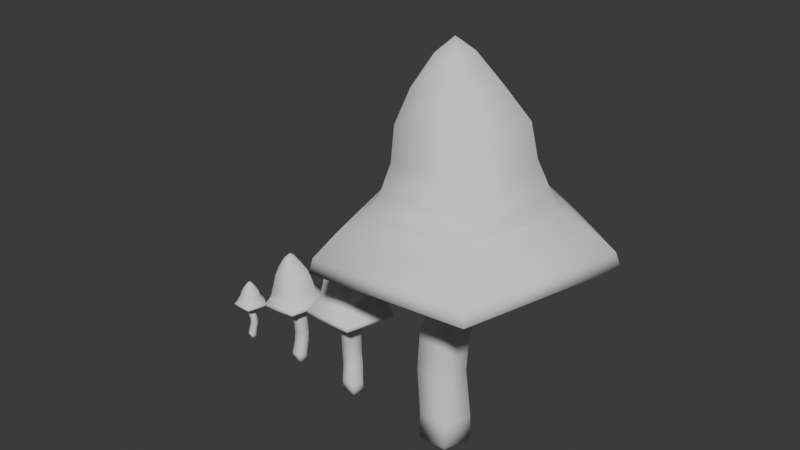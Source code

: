 # Source: cogumelo_arido.blend  (saved by Blender 4.1.23; exported with 4.5.12 LTS)
import bpy
from mathutils import Matrix  # noqa: F401  (used for matrix-valued properties, if any)

bpy.ops.wm.read_factory_settings(use_empty=True)
scene = bpy.context.scene
scene.name = 'Scene'

# ---- world
world_world = bpy.data.worlds.new('World'); scene.world = world_world
world_world.use_nodes = True; world_world.node_tree.nodes.clear()
_N = world_world.node_tree.nodes; _L = world_world.node_tree.links
n0 = _N.new('ShaderNodeOutputWorld'); n0.name = 'World Output'; n0.location = (300, 300)
n1 = _N.new('ShaderNodeBackground'); n1.name = 'Background'; n1.location = (10, 300)
n1.inputs[0].default_value = (0.05088, 0.05088, 0.05088, 1.0)
_L.new(n1.outputs[0], n0.inputs[0])
n0.is_active_output = True
world_world.color = (0.05088, 0.05088, 0.05088)
world_world.use_sun_shadow = False
world_world.sun_shadow_jitter_overblur = 0.0

# ---- meshes
me_cylinder = bpy.data.meshes.new('Cylinder')
me_cylinder.from_pydata([(0.03838, 0.925, -0.9581), (0.1142, 0.6565, 13.26), (0.03838, 0.925, 0.07534), (0.7372, 0.2029, 13.31), (0.9181, 0.2858, -0.9581), (0.4992, -0.5311, 13.29), (0.9181, 0.2858, 0.07534), (-0.2709, -0.5311, 13.24), (-0.5089, 0.2029, 13.22), (0.5821, -0.7483, -0.9581), (0.5821, -0.7483, 0.07534), (0.08533, -1.863e-08, 13.7), (-0.5053, -0.7483, -0.9581), (0.2102, 1.47, 12.29), (-0.5053, -0.7483, 0.07534), (1.605, 0.4543, 12.38), (1.072, -1.189, 12.34), (-0.8413, 0.2858, -0.9581), (-0.8413, 0.2858, 0.07534), (-0.652, -1.189, 12.23), (-0.1514, 0.8821, 1.883), (-1.185, 0.4543, 12.19), (0.6875, 0.2726, 1.883), (0.4482, 2.158, 11.26), (0.3671, -0.7136, 1.883), (2.496, 0.6667, 11.39), (-0.6699, -0.7136, 1.883), (1.714, -1.746, 11.34), (-0.9903, 0.2726, 1.883), (-0.8172, -1.746, 11.17), (-0.06294, 0.8821, 3.356), (-1.599, 0.6667, 11.12), (0.776, 0.2726, 3.356), (0.5432, 2.341, 10.06), (2.765, 0.7235, 10.21), (0.4555, -0.7136, 3.356), (-0.5814, -0.7136, 3.356), (1.916, -1.894, 10.15), (-0.9018, 0.2726, 3.356), (-0.83, -1.894, 9.97), (-1.679, 0.7235, 9.914), (0.3817, 0.8821, 4.699), (0.6106, 2.763, 9.052), (1.221, 0.2726, 4.699), (3.233, 0.8539, 9.227), (0.9002, -0.7136, 4.699), (2.231, -2.236, 9.16), (-0.1368, -0.7136, 4.699), (-0.4572, 0.2726, 4.747), (-1.01, -2.236, 8.944), (-2.012, 0.8539, 8.877), (0.6589, 0.8821, 5.758), (0.5045, 3.219, 8.336), (1.498, 0.2726, 5.758), (1.177, -0.7136, 5.758), (3.559, 0.9948, 8.539), (0.1404, -0.7136, 5.758), (2.393, -2.604, 8.462), (-0.18, 0.2726, 5.758), (-1.383, -2.604, 8.21), (0.783, 1.047, 7.217), (-2.55, 0.9948, 8.132), (1.778, 0.3241, 7.284), (0.5669, 4.105, 7.951), (1.397, -0.8469, 7.258), (4.26, 1.268, 8.198), (0.063, -0.9955, 7.168), (2.974, -3.321, 8.112), (-0.2105, 0.3235, 7.151), (-1.84, -3.321, 7.791), (0.5287, 0.8386, 10.34), (-3.328, 1.268, 7.691), (1.325, 0.2591, 10.39), (0.6889, 4.973, 7.243), (5.238, 1.537, 7.547), (1.021, -0.6784, 10.37), (0.03693, -0.6784, 10.3), (3.605, -4.023, 7.438), (-0.267, 0.2591, 10.28), (-2.228, -4.023, 7.049), (-4.03, 1.537, 6.929), (0.2264, 0.4919, 12.56), (0.6932, 0.152, 12.59), (0.1521, 0.6055, 12.85), (0.7315, 0.1836, 12.89), (0.5149, -0.398, 12.58), (-0.06211, -0.398, 12.54), (-0.2404, 0.152, 12.53), (0.5102, -0.4991, 12.87), (-0.206, -0.4991, 12.83), (-0.4273, 0.1836, 12.81), (0.2414, 1.362, 11.94), (1.539, 0.4174, 12.03), (1.043, -1.111, 11.99), (-0.5604, -1.111, 11.89), (-1.056, 0.4174, 11.85), (0.4628, 2.001, 10.98), (2.367, 0.615, 11.11), (1.64, -1.628, 11.06), (-0.7141, -1.628, 10.9), (-1.441, 0.615, 10.85), (0.5425, 2.172, 9.871), (2.609, 0.6678, 10.01), (1.82, -1.767, 9.956), (-0.7345, -1.767, 9.786), (-1.524, 0.6678, 9.733), (0.6106, 2.565, 8.93), (3.049, 0.789, 9.093), (2.118, -2.084, 9.031), (-0.8966, -2.084, 8.83), (-1.828, 0.789, 8.768), (0.5246, 2.989, 8.268), (3.366, 0.9201, 8.457), (2.281, -2.427, 8.385), (-1.231, -2.427, 8.15), (-2.316, 0.9201, 8.078), (0.5731, 3.812, 7.909), (4.008, 1.175, 8.138), (2.812, -3.093, 8.058), (-1.666, -3.093, 7.759), (-3.049, 1.175, 7.667), (0.6866, 4.62, 7.25), (4.917, 1.424, 7.533), (3.399, -3.747, 7.431), (-2.026, -3.747, 7.07), (-3.702, 1.424, 6.958), (0.723, 5.131, 6.747), (5.417, 1.586, 7.06), (3.732, -4.151, 6.948), (-2.286, -4.151, 6.546), (-4.146, 1.586, 6.422), (0.7206, 4.767, 6.754), (5.086, 1.47, 7.045), (3.519, -3.866, 6.941), (-2.078, -3.866, 6.568), (-3.808, 1.47, 6.452), (-0.2389, 0.1247, 12.96), (0.1443, 0.4038, 12.98), (0.1432, 0.4029, 12.98), (0.3793, -0.3257, 13.0), (0.3747, -0.3251, 13.01), (-0.09295, -0.3257, 12.97), (-0.08931, -0.3251, 12.98), (0.5275, 0.1248, 13.01), (-0.237, 0.1186, 12.96), (0.5235, 0.1188, 13.01)], [], [(0, 2, 6, 4), (4, 6, 10, 9), (9, 10, 14, 12), (14, 10, 24, 26), (12, 14, 18, 17), (17, 18, 2, 0), (17, 0, 4, 9, 12), (20, 28, 38, 30), (18, 14, 26, 28), (10, 6, 22, 24), (2, 18, 28, 20), (6, 2, 20, 22), (38, 36, 47, 48), (26, 24, 35, 36), (22, 20, 30, 32), (28, 26, 36, 38), (24, 22, 32, 35), (45, 35, 32, 43), (32, 30, 41, 43), (58, 56, 66, 68), (54, 56, 47, 45), (43, 41, 51, 53), (48, 47, 56, 58), (60, 68, 78, 70), (51, 58, 68, 60), (56, 54, 64, 66), (53, 51, 60, 62), (78, 76, 86, 87), (66, 64, 75, 76), (62, 60, 70, 72), (68, 66, 76, 78), (64, 62, 72, 75), (81, 87, 136, 138, 137), (75, 72, 82, 85), (70, 78, 87, 81), (76, 75, 85, 86), (72, 70, 81, 82), (139, 140, 142, 141, 86, 85), (82, 81, 137, 143), (136, 87, 86, 141, 144), (139, 85, 82, 143, 145), (64, 54, 53, 62), (38, 48, 41, 30), (58, 51, 41, 48), (36, 35, 45, 47), (54, 45, 43, 53), (1, 11, 3), (11, 5, 3), (11, 7, 5), (3, 5, 16, 15), (8, 7, 11), (8, 11, 1), (21, 13, 23, 31), (1, 3, 15, 13), (8, 1, 13, 21), (7, 8, 21, 19), (5, 7, 19, 16), (29, 31, 40, 39), (16, 19, 29, 27), (13, 15, 25, 23), (19, 21, 31, 29), (15, 16, 27, 25), (40, 33, 42, 50), (25, 27, 37, 34), (31, 23, 33, 40), (27, 29, 39, 37), (23, 25, 34, 33), (49, 50, 61, 59), (37, 39, 49, 46), (33, 34, 44, 42), (39, 40, 50, 49), (34, 37, 46, 44), (61, 52, 63, 71), (44, 46, 57, 55), (50, 42, 52, 61), (46, 49, 59, 57), (42, 44, 55, 52), (69, 71, 80, 79), (57, 59, 69, 67), (52, 55, 65, 63), (59, 61, 71, 69), (55, 57, 67, 65), (65, 67, 77, 74), (71, 63, 73, 80), (67, 69, 79, 77), (63, 65, 74, 73), (137, 138, 83, 84, 145, 143), (84, 88, 140, 139, 145), (88, 89, 142, 140), (84, 92, 93, 88), (142, 89, 90, 144, 141), (136, 144, 90, 83, 138), (95, 100, 96, 91), (83, 91, 92, 84), (90, 95, 91, 83), (89, 94, 95, 90), (88, 93, 94, 89), (99, 104, 105, 100), (93, 98, 99, 94), (91, 96, 97, 92), (94, 99, 100, 95), (92, 97, 98, 93), (105, 110, 106, 101), (97, 102, 103, 98), (100, 105, 101, 96), (98, 103, 104, 99), (96, 101, 102, 97), (109, 114, 115, 110), (103, 108, 109, 104), (101, 106, 107, 102), (104, 109, 110, 105), (102, 107, 108, 103), (115, 120, 116, 111), (107, 112, 113, 108), (110, 115, 111, 106), (108, 113, 114, 109), (106, 111, 112, 107), (119, 124, 125, 120), (113, 118, 119, 114), (111, 116, 117, 112), (114, 119, 120, 115), (112, 117, 118, 113), (117, 122, 123, 118), (120, 125, 121, 116), (118, 123, 124, 119), (116, 121, 122, 117), (125, 135, 131, 121), (79, 129, 128, 77), (121, 131, 132, 122), (124, 134, 135, 125), (77, 128, 127, 74), (129, 134, 133, 128), (128, 133, 132, 127), (127, 132, 131, 126), (126, 131, 135, 130), (130, 135, 134, 129), (122, 132, 133, 123), (80, 130, 129, 79), (74, 127, 126, 73), (123, 133, 134, 124), (73, 126, 130, 80)])
me_cylinder.polygons.foreach_set('use_smooth', [True] * 141)
_uv = me_cylinder.uv_layers.new(name='UVMap')
_uv.uv.foreach_set('vector', [1.0, 0.5, 1.0, 1.0, 0.8, 1.0, 0.8, 0.5, 0.8, 0.5, 0.8, 1.0, 0.6, 1.0, 0.6, 0.5, 0.6, 0.5, 0.6, 1.0, 0.4, 1.0, 0.4, 0.5, 0.4, 1.0, 0.6, 1.0, 0.6, 1.0, 0.4, 1.0, 0.4, 0.5, 0.4, 1.0, 0.2, 1.0, 0.2, 0.5, 0.2, 0.5, 0.2, 1.0, 2.98e-08, 1.0, 2.98e-08, 0.5, 0.5217, 0.3242, 0.75, 0.49, 0.9783, 0.3242, 0.8911, 0.05584, 0.6089, 0.05584, 2.98e-08, 1.0, 0.2, 1.0, 0.2, 1.0, 2.98e-08, 1.0, 0.2, 1.0, 0.4, 1.0, 0.4, 1.0, 0.2, 1.0, 0.6, 1.0, 0.8, 1.0, 0.8, 1.0, 0.6, 1.0, 2.98e-08, 1.0, 0.2, 1.0, 0.2, 1.0, 2.98e-08, 1.0, 0.8, 1.0, 1.0, 1.0, 1.0, 1.0, 0.8, 1.0, 0.2, 1.0, 0.4, 1.0, 0.4, 1.0, 0.2, 1.0, 0.4, 1.0, 0.6, 1.0, 0.6, 1.0, 0.4, 1.0, 0.8, 1.0, 1.0, 1.0, 1.0, 1.0, 0.8, 1.0, 0.2, 1.0, 0.4, 1.0, 0.4, 1.0, 0.2, 1.0, 0.6, 1.0, 0.8, 1.0, 0.8, 1.0, 0.6, 1.0, 0.6, 1.0, 0.6, 1.0, 0.8, 1.0, 0.8, 1.0, 0.8, 1.0, 1.0, 1.0, 1.0, 1.0, 0.8, 1.0, 0.2, 1.0, 0.4, 1.0, 0.4, 1.0, 0.2, 1.0, 0.6, 1.0, 0.4, 1.0, 0.4, 1.0, 0.6, 1.0, 0.8, 1.0, 1.0, 1.0, 1.0, 1.0, 0.8, 1.0, 0.2, 1.0, 0.4, 1.0, 0.4, 1.0, 0.2, 1.0, 2.98e-08, 1.0, 0.2, 1.0, 0.2, 1.0, 2.98e-08, 1.0, 2.98e-08, 1.0, 0.2, 1.0, 0.2, 1.0, 2.98e-08, 1.0, 0.4, 1.0, 0.6, 1.0, 0.6, 1.0, 0.4, 1.0, 0.8, 1.0, 1.0, 1.0, 1.0, 1.0, 0.8, 1.0, 0.2, 1.0, 0.4, 1.0, 0.4, 1.0, 0.2, 1.0, 0.4, 1.0, 0.6, 1.0, 0.6, 1.0, 0.4, 1.0, 0.8, 1.0, 1.0, 1.0, 1.0, 1.0, 0.8, 1.0, 0.2, 1.0, 0.4, 1.0, 0.4, 1.0, 0.2, 1.0, 0.6, 1.0, 0.8, 1.0, 0.8, 1.0, 0.6, 1.0, 2.98e-08, 1.0, 0.2, 1.0, 0.2, 1.0, 0.0004504, 1.0, 2.98e-08, 1.0, 0.6, 1.0, 0.8, 1.0, 0.8, 1.0, 0.6, 1.0, 2.98e-08, 1.0, 0.2, 1.0, 0.2, 1.0, 2.98e-08, 1.0, 0.4, 1.0, 0.6, 1.0, 0.6, 1.0, 0.4, 1.0, 0.8, 1.0, 1.0, 1.0, 1.0, 1.0, 0.8, 1.0, 0.6, 1.0, 0.5985, 1.0, 0.4017, 1.0, 0.4, 1.0, 0.4, 1.0, 0.6, 1.0, 0.8, 1.0, 1.0, 1.0, 1.0, 1.0, 0.8, 1.0, 0.2, 1.0, 0.2, 1.0, 0.4, 1.0, 0.4, 1.0, 0.2026, 1.0, 0.6, 1.0, 0.6, 1.0, 0.8, 1.0, 0.8, 1.0, 0.7975, 1.0, 0.6, 1.0, 0.6, 1.0, 0.8, 1.0, 0.8, 1.0, 0.2, 1.0, 0.2, 1.0, 1.0, 1.0, 1.0, 1.0, 0.2, 1.0, 2.98e-08, 1.0, 1.0, 1.0, 0.2, 1.0, 0.4, 1.0, 0.6, 1.0, 0.6, 1.0, 0.4, 1.0, 0.6, 1.0, 0.6, 1.0, 0.8, 1.0, 0.8, 1.0, 0.25, 0.49, 0.25, 0.25, 0.4783, 0.3242, 0.25, 0.25, 0.3911, 0.05584, 0.4783, 0.3242, 0.25, 0.25, 0.1089, 0.05584, 0.3911, 0.05584, 0.4783, 0.3242, 0.3911, 0.05584, 0.3911, 0.05584, 0.4783, 0.3242, 0.02175, 0.3242, 0.1089, 0.05584, 0.25, 0.25, 0.02175, 0.3242, 0.25, 0.25, 0.25, 0.49, 0.02175, 0.3242, 0.25, 0.49, 0.25, 0.49, 0.02175, 0.3242, 0.25, 0.49, 0.4783, 0.3242, 0.4783, 0.3242, 0.25, 0.49, 0.02175, 0.3242, 0.25, 0.49, 0.25, 0.49, 0.02175, 0.3242, 0.1089, 0.05584, 0.02175, 0.3242, 0.02175, 0.3242, 0.1089, 0.05584, 0.3911, 0.05584, 0.1089, 0.05584, 0.1089, 0.05584, 0.3911, 0.05584, 0.1089, 0.05584, 0.02175, 0.3242, 0.02175, 0.3242, 0.1089, 0.05584, 0.3911, 0.05584, 0.1089, 0.05584, 0.1089, 0.05584, 0.3911, 0.05584, 0.25, 0.49, 0.4783, 0.3242, 0.4783, 0.3242, 0.25, 0.49, 0.1089, 0.05584, 0.02175, 0.3242, 0.02175, 0.3242, 0.1089, 0.05584, 0.4783, 0.3242, 0.3911, 0.05584, 0.3911, 0.05584, 0.4783, 0.3242, 0.02175, 0.3242, 0.25, 0.49, 0.25, 0.49, 0.02175, 0.3242, 0.4783, 0.3242, 0.3911, 0.05584, 0.3911, 0.05584, 0.4783, 0.3242, 0.02175, 0.3242, 0.25, 0.49, 0.25, 0.49, 0.02175, 0.3242, 0.3911, 0.05584, 0.1089, 0.05584, 0.1089, 0.05584, 0.3911, 0.05584, 0.25, 0.49, 0.4783, 0.3242, 0.4783, 0.3242, 0.25, 0.49, 0.1089, 0.05584, 0.02175, 0.3242, 0.02175, 0.3242, 0.1089, 0.05584, 0.3911, 0.05584, 0.1089, 0.05584, 0.1089, 0.05584, 0.3911, 0.05584, 0.25, 0.49, 0.4783, 0.3242, 0.4783, 0.3242, 0.25, 0.49, 0.1089, 0.05584, 0.02175, 0.3242, 0.02175, 0.3242, 0.1089, 0.05584, 0.4783, 0.3242, 0.3911, 0.05584, 0.3911, 0.05584, 0.4783, 0.3242, 0.02175, 0.3242, 0.25, 0.49, 0.25, 0.49, 0.02175, 0.3242, 0.4783, 0.3242, 0.3911, 0.05584, 0.3911, 0.05584, 0.4783, 0.3242, 0.02175, 0.3242, 0.25, 0.49, 0.25, 0.49, 0.02175, 0.3242, 0.3911, 0.05584, 0.1089, 0.05584, 0.1089, 0.05584, 0.3911, 0.05584, 0.25, 0.49, 0.4783, 0.3242, 0.4783, 0.3242, 0.25, 0.49, 0.1089, 0.05584, 0.02175, 0.3242, 0.02175, 0.3242, 0.1089, 0.05584, 0.3911, 0.05584, 0.1089, 0.05584, 0.1089, 0.05584, 0.3911, 0.05584, 0.25, 0.49, 0.4783, 0.3242, 0.4783, 0.3242, 0.25, 0.49, 0.1089, 0.05584, 0.02175, 0.3242, 0.02175, 0.3242, 0.1089, 0.05584, 0.4783, 0.3242, 0.3911, 0.05584, 0.3911, 0.05584, 0.4783, 0.3242, 0.4783, 0.3242, 0.3911, 0.05584, 0.3911, 0.05584, 0.4783, 0.3242, 0.02175, 0.3242, 0.25, 0.49, 0.25, 0.49, 0.02175, 0.3242, 0.3911, 0.05584, 0.1089, 0.05584, 0.1089, 0.05584, 0.3911, 0.05584, 0.25, 0.49, 0.4783, 0.3242, 0.4783, 0.3242, 0.25, 0.49, 0.2504, 0.4107, 0.25, 0.4104, 0.25, 0.49, 0.4783, 0.3242, 0.3999, 0.2987, 0.4014, 0.3011, 0.4783, 0.3242, 0.3911, 0.05584, 0.3414, 0.1242, 0.3431, 0.124, 0.3999, 0.2987, 0.3911, 0.05584, 0.1089, 0.05584, 0.1586, 0.1242, 0.3414, 0.1242, 0.4783, 0.3242, 0.4783, 0.3242, 0.3911, 0.05584, 0.3911, 0.05584, 0.1586, 0.1242, 0.1089, 0.05584, 0.02175, 0.3242, 0.1004, 0.2986, 0.1571, 0.124, 0.09947, 0.301, 0.1004, 0.2986, 0.02175, 0.3242, 0.25, 0.49, 0.25, 0.4104, 0.02175, 0.3242, 0.02175, 0.3242, 0.25, 0.49, 0.25, 0.49, 0.25, 0.49, 0.25, 0.49, 0.4783, 0.3242, 0.4783, 0.3242, 0.02175, 0.3242, 0.02175, 0.3242, 0.25, 0.49, 0.25, 0.49, 0.1089, 0.05584, 0.1089, 0.05584, 0.02175, 0.3242, 0.02175, 0.3242, 0.3911, 0.05584, 0.3911, 0.05584, 0.1089, 0.05584, 0.1089, 0.05584, 0.1089, 0.05584, 0.1089, 0.05584, 0.02175, 0.3242, 0.02175, 0.3242, 0.3911, 0.05584, 0.3911, 0.05584, 0.1089, 0.05584, 0.1089, 0.05584, 0.25, 0.49, 0.25, 0.49, 0.4783, 0.3242, 0.4783, 0.3242, 0.1089, 0.05584, 0.1089, 0.05584, 0.02175, 0.3242, 0.02175, 0.3242, 0.4783, 0.3242, 0.4783, 0.3242, 0.3911, 0.05584, 0.3911, 0.05584, 0.02175, 0.3242, 0.02175, 0.3242, 0.25, 0.49, 0.25, 0.49, 0.4783, 0.3242, 0.4783, 0.3242, 0.3911, 0.05584, 0.3911, 0.05584, 0.02175, 0.3242, 0.02175, 0.3242, 0.25, 0.49, 0.25, 0.49, 0.3911, 0.05584, 0.3911, 0.05584, 0.1089, 0.05584, 0.1089, 0.05584, 0.25, 0.49, 0.25, 0.49, 0.4783, 0.3242, 0.4783, 0.3242, 0.1089, 0.05584, 0.1089, 0.05584, 0.02175, 0.3242, 0.02175, 0.3242, 0.3911, 0.05584, 0.3911, 0.05584, 0.1089, 0.05584, 0.1089, 0.05584, 0.25, 0.49, 0.25, 0.49, 0.4783, 0.3242, 0.4783, 0.3242, 0.1089, 0.05584, 0.1089, 0.05584, 0.02175, 0.3242, 0.02175, 0.3242, 0.4783, 0.3242, 0.4783, 0.3242, 0.3911, 0.05584, 0.3911, 0.05584, 0.02175, 0.3242, 0.02175, 0.3242, 0.25, 0.49, 0.25, 0.49, 0.4783, 0.3242, 0.4783, 0.3242, 0.3911, 0.05584, 0.3911, 0.05584, 0.02175, 0.3242, 0.02175, 0.3242, 0.25, 0.49, 0.25, 0.49, 0.3911, 0.05584, 0.3911, 0.05584, 0.1089, 0.05584, 0.1089, 0.05584, 0.25, 0.49, 0.25, 0.49, 0.4783, 0.3242, 0.4783, 0.3242, 0.1089, 0.05584, 0.1089, 0.05584, 0.02175, 0.3242, 0.02175, 0.3242, 0.3911, 0.05584, 0.3911, 0.05584, 0.1089, 0.05584, 0.1089, 0.05584, 0.25, 0.49, 0.25, 0.49, 0.4783, 0.3242, 0.4783, 0.3242, 0.1089, 0.05584, 0.1089, 0.05584, 0.02175, 0.3242, 0.02175, 0.3242, 0.4783, 0.3242, 0.4783, 0.3242, 0.3911, 0.05584, 0.3911, 0.05584, 0.4783, 0.3242, 0.4783, 0.3242, 0.3911, 0.05584, 0.3911, 0.05584, 0.02175, 0.3242, 0.02175, 0.3242, 0.25, 0.49, 0.25, 0.49, 0.3911, 0.05584, 0.3911, 0.05584, 0.1089, 0.05584, 0.1089, 0.05584, 0.25, 0.49, 0.25, 0.49, 0.4783, 0.3242, 0.4783, 0.3242, 0.02175, 0.3242, 0.02175, 0.3242, 0.25, 0.49, 0.25, 0.49, 0.1089, 0.05584, 0.1089, 0.05584, 0.3911, 0.05584, 0.3911, 0.05584, 0.25, 0.49, 0.25, 0.49, 0.4783, 0.3242, 0.4783, 0.3242, 0.1089, 0.05584, 0.1089, 0.05584, 0.02175, 0.3242, 0.02175, 0.3242, 0.3911, 0.05584, 0.3911, 0.05584, 0.4783, 0.3242, 0.4783, 0.3242, 0.6089, 0.05584, 0.6089, 0.05584, 0.8911, 0.05584, 0.8911, 0.05584, 0.8911, 0.05584, 0.8911, 0.05584, 0.9783, 0.3242, 0.9783, 0.3242, 0.9783, 0.3242, 0.9783, 0.3242, 0.75, 0.49, 0.75, 0.49, 0.75, 0.49, 0.75, 0.49, 0.5217, 0.3242, 0.5217, 0.3242, 0.5217, 0.3242, 0.5217, 0.3242, 0.1089, 0.05584, 0.6089, 0.05584, 0.4783, 0.3242, 0.4783, 0.3242, 0.3911, 0.05584, 0.3911, 0.05584, 0.02175, 0.3242, 0.02175, 0.3242, 0.1089, 0.05584, 0.1089, 0.05584, 0.4783, 0.3242, 0.4783, 0.3242, 0.25, 0.49, 0.25, 0.49, 0.3911, 0.05584, 0.3911, 0.05584, 0.1089, 0.05584, 0.1089, 0.05584, 0.25, 0.49, 0.25, 0.49, 0.02175, 0.3242, 0.02175, 0.3242])
me_cylinder.update()
me_cylinder_001 = bpy.data.meshes.new('Cylinder.001')
me_cylinder_001.from_pydata([(-0.0246, 0.206, -0.8323), (0.03585, 0.1021, 1.681), (0.05003, 0.1752, -0.655), (0.146, 0.02205, 1.681), (0.1307, 0.09324, -0.8323), (0.104, -0.1075, 1.681), (0.1307, 0.0624, -0.655), (-0.03226, -0.1075, 1.681), (-0.07436, 0.02205, 1.681), (0.07136, -0.08928, -0.8323), (0.07136, -0.1201, -0.655), (0.03585, -0.01376, 1.757), (-0.1206, -0.08928, -0.8323), (0.04126, 0.2457, 1.507), (-0.1206, -0.1201, -0.655), (0.288, 0.06642, 1.507), (0.1938, -0.2237, 1.507), (-0.1799, 0.09324, -0.8323), (-0.1799, 0.0624, -0.655), (-0.1112, -0.2237, 1.507), (0.001977, 0.2345, -0.3641), (-0.2055, 0.06642, 1.507), (0.15, 0.1269, -0.3641), (0.07107, 0.367, 1.323), (0.09348, -0.04716, -0.3641), (0.4332, 0.1039, 1.323), (-0.08953, -0.04716, -0.3641), (0.2949, -0.3218, 1.323), (-0.1461, 0.1269, -0.3641), (-0.1528, -0.3218, 1.323), (-0.02286, 0.2396, -0.1609), (-0.2911, 0.1039, 1.323), (0.2212, 0.132, -0.1076), (0.07378, 0.3995, 1.202), (0.4668, 0.1139, 1.202), (0.1646, -0.04202, -0.1076), (-0.01842, -0.04202, -0.1076), (0.3167, -0.3481, 1.202), (-0.07497, 0.132, -0.1076), (-0.1691, -0.3481, 1.202), (-0.3192, 0.1139, 1.202), (0.02192, 0.1882, 0.1373), (0.06014, 0.4282, 1.147), (0.2339, 0.08062, 0.1373), (0.4805, 0.1228, 1.147), (0.1774, -0.09344, 0.1373), (0.32, -0.3714, 1.147), (-0.005625, -0.09344, 0.1373), (-0.06218, 0.08062, 0.1457), (-0.1997, -0.3714, 1.147), (-0.3603, 0.1228, 1.147), (0.06001, 0.1625, 0.3471), (0.06107, 0.4979, 1.023), (0.1654, 0.05492, 0.3471), (0.1089, -0.1191, 0.3471), (0.5478, 0.1443, 1.023), (-0.07414, -0.1191, 0.3471), (0.3619, -0.4278, 1.023), (-0.1307, 0.05492, 0.3471), (-0.2397, -0.4278, 1.023), (0.08259, 0.171, 0.6078), (-0.4256, 0.1443, 1.023), (0.1734, 0.04344, 0.6078), (0.06617, 0.5471, 0.966), (0.1059, -0.1632, 0.6078), (0.572, 0.1595, 0.966), (-0.1301, -0.1895, 0.6077), (0.3959, -0.4677, 0.966), (-0.1784, 0.04334, 0.6078), (-0.2635, -0.4677, 0.966), (0.07447, 0.1342, 1.16), (-0.4673, 0.1595, 0.966), (0.2152, 0.03198, 1.16), (0.07696, 0.6548, 0.8598), (0.6899, 0.1928, 0.8598), (0.1615, -0.1335, 1.16), (-0.01253, -0.1335, 1.16), (0.47, -0.5548, 0.8598), (-0.06629, 0.03198, 1.16), (-0.3161, -0.5548, 0.8598), (-0.559, 0.1928, 0.8598), (0.04737, 0.07306, 1.556), (0.1299, 0.01307, 1.556), (0.03767, 0.0931, 1.607), (0.1402, 0.01864, 1.607), (0.0984, -0.084, 1.556), (-0.00366, -0.084, 1.556), (-0.0352, 0.01307, 1.556), (0.101, -0.1018, 1.607), (-0.02568, -0.1018, 1.607), (-0.06482, 0.01864, 1.607), (0.04271, 0.2267, 1.446), (0.2722, 0.05991, 1.446), (0.1845, -0.2099, 1.446), (-0.09913, -0.2099, 1.446), (-0.1868, 0.05991, 1.446), (0.07042, 0.3395, 1.275), (0.4072, 0.09478, 1.275), (0.2786, -0.3012, 1.275), (-0.1377, -0.3012, 1.275), (-0.2664, 0.09478, 1.275), (0.07143, 0.3697, 1.168), (0.4369, 0.1041, 1.168), (0.2973, -0.3256, 1.168), (-0.1545, -0.3256, 1.168), (-0.2941, 0.1041, 1.168), (0.05885, 0.3965, 1.128), (0.4498, 0.1124, 1.128), (0.3005, -0.3472, 1.128), (-0.1828, -0.3472, 1.128), (-0.3321, 0.1124, 1.128), (0.06354, 0.4613, 1.012), (0.5162, 0.1325, 1.012), (0.3433, -0.3997, 1.012), (-0.2162, -0.3997, 1.012), (-0.3891, 0.1325, 1.012), (0.06664, 0.5071, 0.9601), (0.5371, 0.1467, 0.9601), (0.3733, -0.4366, 0.9601), (-0.24, -0.4366, 0.9601), (-0.4295, 0.1467, 0.9601), (0.07673, 0.6073, 0.8607), (0.6468, 0.1776, 0.8607), (0.4422, -0.5176, 0.8607), (-0.2888, -0.5176, 0.8607), (-0.5147, 0.1776, 0.8607), (0.0771, 0.6761, 0.7929), (0.7096, 0.1994, 0.7929), (0.4826, -0.572, 0.7929), (-0.3284, -0.572, 0.7929), (-0.5791, 0.1994, 0.7929), (0.07685, 0.6271, 0.7939), (0.6651, 0.1837, 0.7939), (0.454, -0.5337, 0.7939), (-0.3003, -0.5337, 0.7939), (-0.5334, 0.1837, 0.7939), (-0.02992, 0.008252, 1.631), (0.03784, 0.05751, 1.631), (0.03767, 0.05736, 1.631), (0.07949, -0.07125, 1.632), (0.0787, -0.07114, 1.632), (-0.004052, -0.07123, 1.632), (-0.003371, -0.07114, 1.632), (0.1056, 0.008264, 1.631), (-0.02953, 0.007172, 1.632), (0.105, 0.007211, 1.632)], [], [(0, 2, 6, 4), (4, 6, 10, 9), (9, 10, 14, 12), (14, 10, 24, 26), (12, 14, 18, 17), (17, 18, 2, 0), (17, 0, 4, 9, 12), (20, 28, 38, 30), (18, 14, 26, 28), (10, 6, 22, 24), (2, 18, 28, 20), (6, 2, 20, 22), (38, 36, 47, 48), (26, 24, 35, 36), (22, 20, 30, 32), (28, 26, 36, 38), (24, 22, 32, 35), (45, 35, 32, 43), (32, 30, 41, 43), (58, 56, 66, 68), (54, 56, 47, 45), (43, 41, 51, 53), (48, 47, 56, 58), (60, 68, 78, 70), (51, 58, 68, 60), (56, 54, 64, 66), (53, 51, 60, 62), (78, 76, 86, 87), (66, 64, 75, 76), (62, 60, 70, 72), (68, 66, 76, 78), (64, 62, 72, 75), (81, 87, 136, 138, 137), (75, 72, 82, 85), (70, 78, 87, 81), (76, 75, 85, 86), (72, 70, 81, 82), (139, 140, 142, 141, 86, 85), (82, 81, 137, 143), (136, 87, 86, 141, 144), (139, 85, 82, 143, 145), (64, 54, 53, 62), (38, 48, 41, 30), (58, 51, 41, 48), (36, 35, 45, 47), (54, 45, 43, 53), (1, 11, 3), (11, 5, 3), (11, 7, 5), (3, 5, 16, 15), (8, 7, 11), (8, 11, 1), (21, 13, 23, 31), (1, 3, 15, 13), (8, 1, 13, 21), (7, 8, 21, 19), (5, 7, 19, 16), (29, 31, 40, 39), (16, 19, 29, 27), (13, 15, 25, 23), (19, 21, 31, 29), (15, 16, 27, 25), (40, 33, 42, 50), (25, 27, 37, 34), (31, 23, 33, 40), (27, 29, 39, 37), (23, 25, 34, 33), (49, 50, 61, 59), (37, 39, 49, 46), (33, 34, 44, 42), (39, 40, 50, 49), (34, 37, 46, 44), (61, 52, 63, 71), (44, 46, 57, 55), (50, 42, 52, 61), (46, 49, 59, 57), (42, 44, 55, 52), (69, 71, 80, 79), (57, 59, 69, 67), (52, 55, 65, 63), (59, 61, 71, 69), (55, 57, 67, 65), (65, 67, 77, 74), (71, 63, 73, 80), (67, 69, 79, 77), (63, 65, 74, 73), (137, 138, 83, 84, 145, 143), (84, 88, 140, 139, 145), (88, 89, 142, 140), (84, 92, 93, 88), (142, 89, 90, 144, 141), (136, 144, 90, 83, 138), (95, 100, 96, 91), (83, 91, 92, 84), (90, 95, 91, 83), (89, 94, 95, 90), (88, 93, 94, 89), (99, 104, 105, 100), (93, 98, 99, 94), (91, 96, 97, 92), (94, 99, 100, 95), (92, 97, 98, 93), (105, 110, 106, 101), (97, 102, 103, 98), (100, 105, 101, 96), (98, 103, 104, 99), (96, 101, 102, 97), (109, 114, 115, 110), (103, 108, 109, 104), (101, 106, 107, 102), (104, 109, 110, 105), (102, 107, 108, 103), (115, 120, 116, 111), (107, 112, 113, 108), (110, 115, 111, 106), (108, 113, 114, 109), (106, 111, 112, 107), (119, 124, 125, 120), (113, 118, 119, 114), (111, 116, 117, 112), (114, 119, 120, 115), (112, 117, 118, 113), (117, 122, 123, 118), (120, 125, 121, 116), (118, 123, 124, 119), (116, 121, 122, 117), (125, 135, 131, 121), (79, 129, 128, 77), (121, 131, 132, 122), (124, 134, 135, 125), (77, 128, 127, 74), (129, 134, 133, 128), (128, 133, 132, 127), (127, 132, 131, 126), (126, 131, 135, 130), (130, 135, 134, 129), (122, 132, 133, 123), (80, 130, 129, 79), (74, 127, 126, 73), (123, 133, 134, 124), (73, 126, 130, 80)])
me_cylinder_001.polygons.foreach_set('use_smooth', [True] * 141)
_uv = me_cylinder_001.uv_layers.new(name='UVMap')
_uv.uv.foreach_set('vector', [1.0, 0.5, 1.0, 1.0, 0.8, 1.0, 0.8, 0.5, 0.8, 0.5, 0.8, 1.0, 0.6, 1.0, 0.6, 0.5, 0.6, 0.5, 0.6, 1.0, 0.4, 1.0, 0.4, 0.5, 0.4, 1.0, 0.6, 1.0, 0.6, 1.0, 0.4, 1.0, 0.4, 0.5, 0.4, 1.0, 0.2, 1.0, 0.2, 0.5, 0.2, 0.5, 0.2, 1.0, 2.98e-08, 1.0, 2.98e-08, 0.5, 0.5217, 0.3242, 0.75, 0.49, 0.9783, 0.3242, 0.8911, 0.05584, 0.6089, 0.05584, 2.98e-08, 1.0, 0.2, 1.0, 0.2, 1.0, 2.98e-08, 1.0, 0.2, 1.0, 0.4, 1.0, 0.4, 1.0, 0.2, 1.0, 0.6, 1.0, 0.8, 1.0, 0.8, 1.0, 0.6, 1.0, 2.98e-08, 1.0, 0.2, 1.0, 0.2, 1.0, 2.98e-08, 1.0, 0.8, 1.0, 1.0, 1.0, 1.0, 1.0, 0.8, 1.0, 0.2, 1.0, 0.4, 1.0, 0.4, 1.0, 0.2, 1.0, 0.4, 1.0, 0.6, 1.0, 0.6, 1.0, 0.4, 1.0, 0.8, 1.0, 1.0, 1.0, 1.0, 1.0, 0.8, 1.0, 0.2, 1.0, 0.4, 1.0, 0.4, 1.0, 0.2, 1.0, 0.6, 1.0, 0.8, 1.0, 0.8, 1.0, 0.6, 1.0, 0.6, 1.0, 0.6, 1.0, 0.8, 1.0, 0.8, 1.0, 0.8, 1.0, 1.0, 1.0, 1.0, 1.0, 0.8, 1.0, 0.2, 1.0, 0.4, 1.0, 0.4, 1.0, 0.2, 1.0, 0.6, 1.0, 0.4, 1.0, 0.4, 1.0, 0.6, 1.0, 0.8, 1.0, 1.0, 1.0, 1.0, 1.0, 0.8, 1.0, 0.2, 1.0, 0.4, 1.0, 0.4, 1.0, 0.2, 1.0, 2.98e-08, 1.0, 0.2, 1.0, 0.2, 1.0, 2.98e-08, 1.0, 2.98e-08, 1.0, 0.2, 1.0, 0.2, 1.0, 2.98e-08, 1.0, 0.4, 1.0, 0.6, 1.0, 0.6, 1.0, 0.4, 1.0, 0.8, 1.0, 1.0, 1.0, 1.0, 1.0, 0.8, 1.0, 0.2, 1.0, 0.4, 1.0, 0.4, 1.0, 0.2, 1.0, 0.4, 1.0, 0.6, 1.0, 0.6, 1.0, 0.4, 1.0, 0.8, 1.0, 1.0, 1.0, 1.0, 1.0, 0.8, 1.0, 0.2, 1.0, 0.4, 1.0, 0.4, 1.0, 0.2, 1.0, 0.6, 1.0, 0.8, 1.0, 0.8, 1.0, 0.6, 1.0, 2.98e-08, 1.0, 0.2, 1.0, 0.2, 1.0, 0.0004504, 1.0, 2.98e-08, 1.0, 0.6, 1.0, 0.8, 1.0, 0.8, 1.0, 0.6, 1.0, 2.98e-08, 1.0, 0.2, 1.0, 0.2, 1.0, 2.98e-08, 1.0, 0.4, 1.0, 0.6, 1.0, 0.6, 1.0, 0.4, 1.0, 0.8, 1.0, 1.0, 1.0, 1.0, 1.0, 0.8, 1.0, 0.6, 1.0, 0.5985, 1.0, 0.4017, 1.0, 0.4, 1.0, 0.4, 1.0, 0.6, 1.0, 0.8, 1.0, 1.0, 1.0, 1.0, 1.0, 0.8, 1.0, 0.2, 1.0, 0.2, 1.0, 0.4, 1.0, 0.4, 1.0, 0.2026, 1.0, 0.6, 1.0, 0.6, 1.0, 0.8, 1.0, 0.8, 1.0, 0.7975, 1.0, 0.6, 1.0, 0.6, 1.0, 0.8, 1.0, 0.8, 1.0, 0.2, 1.0, 0.2, 1.0, 1.0, 1.0, 1.0, 1.0, 0.2, 1.0, 2.98e-08, 1.0, 1.0, 1.0, 0.2, 1.0, 0.4, 1.0, 0.6, 1.0, 0.6, 1.0, 0.4, 1.0, 0.6, 1.0, 0.6, 1.0, 0.8, 1.0, 0.8, 1.0, 0.25, 0.49, 0.25, 0.25, 0.4783, 0.3242, 0.25, 0.25, 0.3911, 0.05584, 0.4783, 0.3242, 0.25, 0.25, 0.1089, 0.05584, 0.3911, 0.05584, 0.4783, 0.3242, 0.3911, 0.05584, 0.3911, 0.05584, 0.4783, 0.3242, 0.02175, 0.3242, 0.1089, 0.05584, 0.25, 0.25, 0.02175, 0.3242, 0.25, 0.25, 0.25, 0.49, 0.02175, 0.3242, 0.25, 0.49, 0.25, 0.49, 0.02175, 0.3242, 0.25, 0.49, 0.4783, 0.3242, 0.4783, 0.3242, 0.25, 0.49, 0.02175, 0.3242, 0.25, 0.49, 0.25, 0.49, 0.02175, 0.3242, 0.1089, 0.05584, 0.02175, 0.3242, 0.02175, 0.3242, 0.1089, 0.05584, 0.3911, 0.05584, 0.1089, 0.05584, 0.1089, 0.05584, 0.3911, 0.05584, 0.1089, 0.05584, 0.02175, 0.3242, 0.02175, 0.3242, 0.1089, 0.05584, 0.3911, 0.05584, 0.1089, 0.05584, 0.1089, 0.05584, 0.3911, 0.05584, 0.25, 0.49, 0.4783, 0.3242, 0.4783, 0.3242, 0.25, 0.49, 0.1089, 0.05584, 0.02175, 0.3242, 0.02175, 0.3242, 0.1089, 0.05584, 0.4783, 0.3242, 0.3911, 0.05584, 0.3911, 0.05584, 0.4783, 0.3242, 0.02175, 0.3242, 0.25, 0.49, 0.25, 0.49, 0.02175, 0.3242, 0.4783, 0.3242, 0.3911, 0.05584, 0.3911, 0.05584, 0.4783, 0.3242, 0.02175, 0.3242, 0.25, 0.49, 0.25, 0.49, 0.02175, 0.3242, 0.3911, 0.05584, 0.1089, 0.05584, 0.1089, 0.05584, 0.3911, 0.05584, 0.25, 0.49, 0.4783, 0.3242, 0.4783, 0.3242, 0.25, 0.49, 0.1089, 0.05584, 0.02175, 0.3242, 0.02175, 0.3242, 0.1089, 0.05584, 0.3911, 0.05584, 0.1089, 0.05584, 0.1089, 0.05584, 0.3911, 0.05584, 0.25, 0.49, 0.4783, 0.3242, 0.4783, 0.3242, 0.25, 0.49, 0.1089, 0.05584, 0.02175, 0.3242, 0.02175, 0.3242, 0.1089, 0.05584, 0.4783, 0.3242, 0.3911, 0.05584, 0.3911, 0.05584, 0.4783, 0.3242, 0.02175, 0.3242, 0.25, 0.49, 0.25, 0.49, 0.02175, 0.3242, 0.4783, 0.3242, 0.3911, 0.05584, 0.3911, 0.05584, 0.4783, 0.3242, 0.02175, 0.3242, 0.25, 0.49, 0.25, 0.49, 0.02175, 0.3242, 0.3911, 0.05584, 0.1089, 0.05584, 0.1089, 0.05584, 0.3911, 0.05584, 0.25, 0.49, 0.4783, 0.3242, 0.4783, 0.3242, 0.25, 0.49, 0.1089, 0.05584, 0.02175, 0.3242, 0.02175, 0.3242, 0.1089, 0.05584, 0.3911, 0.05584, 0.1089, 0.05584, 0.1089, 0.05584, 0.3911, 0.05584, 0.25, 0.49, 0.4783, 0.3242, 0.4783, 0.3242, 0.25, 0.49, 0.1089, 0.05584, 0.02175, 0.3242, 0.02175, 0.3242, 0.1089, 0.05584, 0.4783, 0.3242, 0.3911, 0.05584, 0.3911, 0.05584, 0.4783, 0.3242, 0.4783, 0.3242, 0.3911, 0.05584, 0.3911, 0.05584, 0.4783, 0.3242, 0.02175, 0.3242, 0.25, 0.49, 0.25, 0.49, 0.02175, 0.3242, 0.3911, 0.05584, 0.1089, 0.05584, 0.1089, 0.05584, 0.3911, 0.05584, 0.25, 0.49, 0.4783, 0.3242, 0.4783, 0.3242, 0.25, 0.49, 0.2504, 0.4107, 0.25, 0.4104, 0.25, 0.49, 0.4783, 0.3242, 0.3999, 0.2987, 0.4014, 0.3011, 0.4783, 0.3242, 0.3911, 0.05584, 0.3414, 0.1242, 0.3431, 0.124, 0.3999, 0.2987, 0.3911, 0.05584, 0.1089, 0.05584, 0.1586, 0.1242, 0.3414, 0.1242, 0.4783, 0.3242, 0.4783, 0.3242, 0.3911, 0.05584, 0.3911, 0.05584, 0.1586, 0.1242, 0.1089, 0.05584, 0.02175, 0.3242, 0.1004, 0.2986, 0.1571, 0.124, 0.09947, 0.301, 0.1004, 0.2986, 0.02175, 0.3242, 0.25, 0.49, 0.25, 0.4104, 0.02175, 0.3242, 0.02175, 0.3242, 0.25, 0.49, 0.25, 0.49, 0.25, 0.49, 0.25, 0.49, 0.4783, 0.3242, 0.4783, 0.3242, 0.02175, 0.3242, 0.02175, 0.3242, 0.25, 0.49, 0.25, 0.49, 0.1089, 0.05584, 0.1089, 0.05584, 0.02175, 0.3242, 0.02175, 0.3242, 0.3911, 0.05584, 0.3911, 0.05584, 0.1089, 0.05584, 0.1089, 0.05584, 0.1089, 0.05584, 0.1089, 0.05584, 0.02175, 0.3242, 0.02175, 0.3242, 0.3911, 0.05584, 0.3911, 0.05584, 0.1089, 0.05584, 0.1089, 0.05584, 0.25, 0.49, 0.25, 0.49, 0.4783, 0.3242, 0.4783, 0.3242, 0.1089, 0.05584, 0.1089, 0.05584, 0.02175, 0.3242, 0.02175, 0.3242, 0.4783, 0.3242, 0.4783, 0.3242, 0.3911, 0.05584, 0.3911, 0.05584, 0.02175, 0.3242, 0.02175, 0.3242, 0.25, 0.49, 0.25, 0.49, 0.4783, 0.3242, 0.4783, 0.3242, 0.3911, 0.05584, 0.3911, 0.05584, 0.02175, 0.3242, 0.02175, 0.3242, 0.25, 0.49, 0.25, 0.49, 0.3911, 0.05584, 0.3911, 0.05584, 0.1089, 0.05584, 0.1089, 0.05584, 0.25, 0.49, 0.25, 0.49, 0.4783, 0.3242, 0.4783, 0.3242, 0.1089, 0.05584, 0.1089, 0.05584, 0.02175, 0.3242, 0.02175, 0.3242, 0.3911, 0.05584, 0.3911, 0.05584, 0.1089, 0.05584, 0.1089, 0.05584, 0.25, 0.49, 0.25, 0.49, 0.4783, 0.3242, 0.4783, 0.3242, 0.1089, 0.05584, 0.1089, 0.05584, 0.02175, 0.3242, 0.02175, 0.3242, 0.4783, 0.3242, 0.4783, 0.3242, 0.3911, 0.05584, 0.3911, 0.05584, 0.02175, 0.3242, 0.02175, 0.3242, 0.25, 0.49, 0.25, 0.49, 0.4783, 0.3242, 0.4783, 0.3242, 0.3911, 0.05584, 0.3911, 0.05584, 0.02175, 0.3242, 0.02175, 0.3242, 0.25, 0.49, 0.25, 0.49, 0.3911, 0.05584, 0.3911, 0.05584, 0.1089, 0.05584, 0.1089, 0.05584, 0.25, 0.49, 0.25, 0.49, 0.4783, 0.3242, 0.4783, 0.3242, 0.1089, 0.05584, 0.1089, 0.05584, 0.02175, 0.3242, 0.02175, 0.3242, 0.3911, 0.05584, 0.3911, 0.05584, 0.1089, 0.05584, 0.1089, 0.05584, 0.25, 0.49, 0.25, 0.49, 0.4783, 0.3242, 0.4783, 0.3242, 0.1089, 0.05584, 0.1089, 0.05584, 0.02175, 0.3242, 0.02175, 0.3242, 0.4783, 0.3242, 0.4783, 0.3242, 0.3911, 0.05584, 0.3911, 0.05584, 0.4783, 0.3242, 0.4783, 0.3242, 0.3911, 0.05584, 0.3911, 0.05584, 0.02175, 0.3242, 0.02175, 0.3242, 0.25, 0.49, 0.25, 0.49, 0.3911, 0.05584, 0.3911, 0.05584, 0.1089, 0.05584, 0.1089, 0.05584, 0.25, 0.49, 0.25, 0.49, 0.4783, 0.3242, 0.4783, 0.3242, 0.02175, 0.3242, 0.02175, 0.3242, 0.25, 0.49, 0.25, 0.49, 0.1089, 0.05584, 0.1089, 0.05584, 0.3911, 0.05584, 0.3911, 0.05584, 0.25, 0.49, 0.25, 0.49, 0.4783, 0.3242, 0.4783, 0.3242, 0.1089, 0.05584, 0.1089, 0.05584, 0.02175, 0.3242, 0.02175, 0.3242, 0.3911, 0.05584, 0.3911, 0.05584, 0.4783, 0.3242, 0.4783, 0.3242, 0.6089, 0.05584, 0.6089, 0.05584, 0.8911, 0.05584, 0.8911, 0.05584, 0.8911, 0.05584, 0.8911, 0.05584, 0.9783, 0.3242, 0.9783, 0.3242, 0.9783, 0.3242, 0.9783, 0.3242, 0.75, 0.49, 0.75, 0.49, 0.75, 0.49, 0.75, 0.49, 0.5217, 0.3242, 0.5217, 0.3242, 0.5217, 0.3242, 0.5217, 0.3242, 0.1089, 0.05584, 0.6089, 0.05584, 0.4783, 0.3242, 0.4783, 0.3242, 0.3911, 0.05584, 0.3911, 0.05584, 0.02175, 0.3242, 0.02175, 0.3242, 0.1089, 0.05584, 0.1089, 0.05584, 0.4783, 0.3242, 0.4783, 0.3242, 0.25, 0.49, 0.25, 0.49, 0.3911, 0.05584, 0.3911, 0.05584, 0.1089, 0.05584, 0.1089, 0.05584, 0.25, 0.49, 0.25, 0.49, 0.02175, 0.3242, 0.02175, 0.3242])
me_cylinder_001.update()
me_cylinder_002 = bpy.data.meshes.new('Cylinder.002')
me_cylinder_002.from_pydata([(0.05003, 0.1574, -1.314), (-0.08179, 0.05349, 1.175), (0.05003, 0.1266, -1.137), (0.02787, -0.02658, 1.186), (0.2053, 0.04462, -1.314), (-0.01402, -0.1561, 1.182), (0.2053, 0.01377, -1.137), (-0.1496, -0.1561, 1.168), (-0.1914, -0.02658, 1.164), (0.146, -0.1379, -1.314), (0.146, -0.1687, -1.137), (-0.08941, -0.06238, 1.251), (-0.04593, -0.1379, -1.314), (-0.05909, 0.1971, 1.003), (-0.04593, -0.1687, -1.137), (0.1864, 0.0178, 1.028), (0.09266, -0.2723, 1.018), (-0.1052, 0.04462, -1.314), (-0.1052, 0.01377, -1.137), (-0.2108, -0.2723, 0.9879), (0.06699, 0.1858, -0.8403), (-0.3046, 0.0178, 0.9785), (0.215, 0.07827, -0.8403), (-0.01105, 0.3184, 0.8227), (0.1585, -0.09579, -0.8403), (0.3493, 0.05529, 0.8589), (-0.02452, -0.09579, -0.8403), (0.2117, -0.3705, 0.8451), (-0.08108, 0.07827, -0.8403), (-0.2338, -0.3705, 0.8004), (0.07761, 0.191, -0.6312), (-0.3714, 0.05529, 0.7866), (0.2257, 0.08341, -0.6312), (0.0127, 0.3839, 0.6141), (0.435, 0.07555, 0.6564), (0.1691, -0.09064, -0.6312), (-0.0139, -0.09064, -0.6312), (0.2737, -0.4234, 0.6402), (-0.07045, 0.08341, -0.6312), (-0.2483, -0.4234, 0.5879), (-0.4096, 0.07555, 0.5717), (0.1047, 0.1396, -0.3448), (0.01756, 0.4182, 0.5128), (0.2527, 0.032, -0.3448), (0.4723, 0.08612, 0.5584), (0.1962, -0.1421, -0.3448), (0.2986, -0.4512, 0.541), (0.01315, -0.1421, -0.3448), (-0.04341, 0.032, -0.3364), (-0.2635, -0.4512, 0.4846), (-0.4372, 0.08612, 0.4672), (0.1167, 0.1139, -0.1197), (0.03157, 0.4516, 0.3981), (0.264, 0.006291, -0.1049), (0.2077, -0.1678, -0.1106), (0.518, 0.09641, 0.4468), (0.02564, -0.1678, -0.1288), (0.3322, -0.4783, 0.4282), (-0.03064, 0.006291, -0.1345), (-0.269, -0.4783, 0.3679), (0.07177, 0.1224, 0.1124), (-0.4548, 0.09641, 0.3493), (0.2469, -0.005182, 0.1299), (0.04243, 0.5041, 0.3266), (0.1798, -0.2119, 0.1232), (0.5508, 0.1126, 0.3776), (-0.05494, -0.2381, 0.09951), (0.3738, -0.5209, 0.3598), (-0.1031, -0.005286, 0.09483), (-0.2889, -0.5209, 0.2934), (0.008575, 0.08562, 0.6611), (-0.4937, 0.1126, 0.2728), (0.1486, -0.01665, 0.6751), (0.06398, 0.6129, 0.221), (0.68, 0.1462, 0.2827), (0.09514, -0.1821, 0.6698), (-0.07799, -0.1821, 0.6524), (0.459, -0.6089, 0.2606), (-0.1315, -0.01665, 0.6471), (-0.331, -0.6089, 0.1814), (-0.5751, 0.1462, 0.1569), (-0.05786, 0.02443, 1.052), (0.0243, -0.03555, 1.06), (-0.07265, 0.04448, 1.102), (0.02933, -0.02998, 1.112), (-0.007084, -0.1326, 1.057), (-0.1086, -0.1326, 1.047), (-0.14, -0.03555, 1.044), (-0.009623, -0.1505, 1.109), (-0.1357, -0.1505, 1.096), (-0.1746, -0.02998, 1.092), (-0.05154, 0.178, 0.9423), (0.1768, 0.01129, 0.9652), (0.08959, -0.2585, 0.9564), (-0.1927, -0.2585, 0.9281), (-0.2799, 0.01129, 0.9194), (-0.006862, 0.2909, 0.7745), (0.3283, 0.04615, 0.8081), (0.2003, -0.3498, 0.7953), (-0.214, -0.3498, 0.7538), (-0.342, 0.04615, 0.7409), (0.01379, 0.3517, 0.5777), (0.4065, 0.06493, 0.6171), (0.2565, -0.3991, 0.6021), (-0.2289, -0.3991, 0.5534), (-0.3789, 0.06493, 0.5383), (0.01826, 0.3836, 0.4917), (0.4412, 0.07482, 0.5341), (0.2796, -0.4249, 0.5179), (-0.2431, -0.4249, 0.4654), (-0.4047, 0.07482, 0.4492), (0.03514, 0.4148, 0.3873), (0.4875, 0.08449, 0.4327), (0.3147, -0.45, 0.4153), (-0.2444, -0.45, 0.3593), (-0.4172, 0.08449, 0.3419), (0.04349, 0.4638, 0.3207), (0.5163, 0.09965, 0.3682), (0.3517, -0.4895, 0.3517), (-0.2647, -0.4895, 0.2898), (-0.4552, 0.09965, 0.2707), (0.06364, 0.5649, 0.2219), (0.6366, 0.1309, 0.2794), (0.431, -0.5713, 0.2587), (-0.3037, -0.5713, 0.1851), (-0.5308, 0.1309, 0.1623), (0.07085, 0.6344, 0.1537), (0.7066, 0.1529, 0.2175), (0.4784, -0.6263, 0.1946), (-0.3367, -0.6263, 0.1129), (-0.5886, 0.1529, 0.0876), (0.07051, 0.585, 0.1547), (0.6617, 0.1371, 0.214), (0.4496, -0.5875, 0.1927), (-0.3086, -0.5875, 0.1167), (-0.5428, 0.1371, 0.0932), (-0.1423, -0.04037, 1.119), (-0.07481, 0.008886, 1.126), (-0.075, 0.008735, 1.126), (-0.03347, -0.1199, 1.131), (-0.03432, -0.1198, 1.131), (-0.1166, -0.1199, 1.122), (-0.116, -0.1198, 1.123), (-0.007362, -0.04036, 1.132), (-0.1419, -0.04145, 1.12), (-0.008106, -0.04141, 1.133)], [], [(0, 2, 6, 4), (4, 6, 10, 9), (9, 10, 14, 12), (14, 10, 24, 26), (12, 14, 18, 17), (17, 18, 2, 0), (17, 0, 4, 9, 12), (20, 28, 38, 30), (18, 14, 26, 28), (10, 6, 22, 24), (2, 18, 28, 20), (6, 2, 20, 22), (38, 36, 47, 48), (26, 24, 35, 36), (22, 20, 30, 32), (28, 26, 36, 38), (24, 22, 32, 35), (45, 35, 32, 43), (32, 30, 41, 43), (58, 56, 66, 68), (54, 56, 47, 45), (43, 41, 51, 53), (48, 47, 56, 58), (60, 68, 78, 70), (51, 58, 68, 60), (56, 54, 64, 66), (53, 51, 60, 62), (78, 76, 86, 87), (66, 64, 75, 76), (62, 60, 70, 72), (68, 66, 76, 78), (64, 62, 72, 75), (81, 87, 136, 138, 137), (75, 72, 82, 85), (70, 78, 87, 81), (76, 75, 85, 86), (72, 70, 81, 82), (139, 140, 142, 141, 86, 85), (82, 81, 137, 143), (136, 87, 86, 141, 144), (139, 85, 82, 143, 145), (64, 54, 53, 62), (38, 48, 41, 30), (58, 51, 41, 48), (36, 35, 45, 47), (54, 45, 43, 53), (1, 11, 3), (11, 5, 3), (11, 7, 5), (3, 5, 16, 15), (8, 7, 11), (8, 11, 1), (21, 13, 23, 31), (1, 3, 15, 13), (8, 1, 13, 21), (7, 8, 21, 19), (5, 7, 19, 16), (29, 31, 40, 39), (16, 19, 29, 27), (13, 15, 25, 23), (19, 21, 31, 29), (15, 16, 27, 25), (40, 33, 42, 50), (25, 27, 37, 34), (31, 23, 33, 40), (27, 29, 39, 37), (23, 25, 34, 33), (49, 50, 61, 59), (37, 39, 49, 46), (33, 34, 44, 42), (39, 40, 50, 49), (34, 37, 46, 44), (61, 52, 63, 71), (44, 46, 57, 55), (50, 42, 52, 61), (46, 49, 59, 57), (42, 44, 55, 52), (69, 71, 80, 79), (57, 59, 69, 67), (52, 55, 65, 63), (59, 61, 71, 69), (55, 57, 67, 65), (65, 67, 77, 74), (71, 63, 73, 80), (67, 69, 79, 77), (63, 65, 74, 73), (137, 138, 83, 84, 145, 143), (84, 88, 140, 139, 145), (88, 89, 142, 140), (84, 92, 93, 88), (142, 89, 90, 144, 141), (136, 144, 90, 83, 138), (95, 100, 96, 91), (83, 91, 92, 84), (90, 95, 91, 83), (89, 94, 95, 90), (88, 93, 94, 89), (99, 104, 105, 100), (93, 98, 99, 94), (91, 96, 97, 92), (94, 99, 100, 95), (92, 97, 98, 93), (105, 110, 106, 101), (97, 102, 103, 98), (100, 105, 101, 96), (98, 103, 104, 99), (96, 101, 102, 97), (109, 114, 115, 110), (103, 108, 109, 104), (101, 106, 107, 102), (104, 109, 110, 105), (102, 107, 108, 103), (115, 120, 116, 111), (107, 112, 113, 108), (110, 115, 111, 106), (108, 113, 114, 109), (106, 111, 112, 107), (119, 124, 125, 120), (113, 118, 119, 114), (111, 116, 117, 112), (114, 119, 120, 115), (112, 117, 118, 113), (117, 122, 123, 118), (120, 125, 121, 116), (118, 123, 124, 119), (116, 121, 122, 117), (125, 135, 131, 121), (79, 129, 128, 77), (121, 131, 132, 122), (124, 134, 135, 125), (77, 128, 127, 74), (129, 134, 133, 128), (128, 133, 132, 127), (127, 132, 131, 126), (126, 131, 135, 130), (130, 135, 134, 129), (122, 132, 133, 123), (80, 130, 129, 79), (74, 127, 126, 73), (123, 133, 134, 124), (73, 126, 130, 80)])
me_cylinder_002.polygons.foreach_set('use_smooth', [True] * 141)
_uv = me_cylinder_002.uv_layers.new(name='UVMap')
_uv.uv.foreach_set('vector', [1.0, 0.5, 1.0, 1.0, 0.8, 1.0, 0.8, 0.5, 0.8, 0.5, 0.8, 1.0, 0.6, 1.0, 0.6, 0.5, 0.6, 0.5, 0.6, 1.0, 0.4, 1.0, 0.4, 0.5, 0.4, 1.0, 0.6, 1.0, 0.6, 1.0, 0.4, 1.0, 0.4, 0.5, 0.4, 1.0, 0.2, 1.0, 0.2, 0.5, 0.2, 0.5, 0.2, 1.0, 2.98e-08, 1.0, 2.98e-08, 0.5, 0.5217, 0.3242, 0.75, 0.49, 0.9783, 0.3242, 0.8911, 0.05584, 0.6089, 0.05584, 2.98e-08, 1.0, 0.2, 1.0, 0.2, 1.0, 2.98e-08, 1.0, 0.2, 1.0, 0.4, 1.0, 0.4, 1.0, 0.2, 1.0, 0.6, 1.0, 0.8, 1.0, 0.8, 1.0, 0.6, 1.0, 2.98e-08, 1.0, 0.2, 1.0, 0.2, 1.0, 2.98e-08, 1.0, 0.8, 1.0, 1.0, 1.0, 1.0, 1.0, 0.8, 1.0, 0.2, 1.0, 0.4, 1.0, 0.4, 1.0, 0.2, 1.0, 0.4, 1.0, 0.6, 1.0, 0.6, 1.0, 0.4, 1.0, 0.8, 1.0, 1.0, 1.0, 1.0, 1.0, 0.8, 1.0, 0.2, 1.0, 0.4, 1.0, 0.4, 1.0, 0.2, 1.0, 0.6, 1.0, 0.8, 1.0, 0.8, 1.0, 0.6, 1.0, 0.6, 1.0, 0.6, 1.0, 0.8, 1.0, 0.8, 1.0, 0.8, 1.0, 1.0, 1.0, 1.0, 1.0, 0.8, 1.0, 0.2, 1.0, 0.4, 1.0, 0.4, 1.0, 0.2, 1.0, 0.6, 1.0, 0.4, 1.0, 0.4, 1.0, 0.6, 1.0, 0.8, 1.0, 1.0, 1.0, 1.0, 1.0, 0.8, 1.0, 0.2, 1.0, 0.4, 1.0, 0.4, 1.0, 0.2, 1.0, 2.98e-08, 1.0, 0.2, 1.0, 0.2, 1.0, 2.98e-08, 1.0, 2.98e-08, 1.0, 0.2, 1.0, 0.2, 1.0, 2.98e-08, 1.0, 0.4, 1.0, 0.6, 1.0, 0.6, 1.0, 0.4, 1.0, 0.8, 1.0, 1.0, 1.0, 1.0, 1.0, 0.8, 1.0, 0.2, 1.0, 0.4, 1.0, 0.4, 1.0, 0.2, 1.0, 0.4, 1.0, 0.6, 1.0, 0.6, 1.0, 0.4, 1.0, 0.8, 1.0, 1.0, 1.0, 1.0, 1.0, 0.8, 1.0, 0.2, 1.0, 0.4, 1.0, 0.4, 1.0, 0.2, 1.0, 0.6, 1.0, 0.8, 1.0, 0.8, 1.0, 0.6, 1.0, 2.98e-08, 1.0, 0.2, 1.0, 0.2, 1.0, 0.0004504, 1.0, 2.98e-08, 1.0, 0.6, 1.0, 0.8, 1.0, 0.8, 1.0, 0.6, 1.0, 2.98e-08, 1.0, 0.2, 1.0, 0.2, 1.0, 2.98e-08, 1.0, 0.4, 1.0, 0.6, 1.0, 0.6, 1.0, 0.4, 1.0, 0.8, 1.0, 1.0, 1.0, 1.0, 1.0, 0.8, 1.0, 0.6, 1.0, 0.5985, 1.0, 0.4017, 1.0, 0.4, 1.0, 0.4, 1.0, 0.6, 1.0, 0.8, 1.0, 1.0, 1.0, 1.0, 1.0, 0.8, 1.0, 0.2, 1.0, 0.2, 1.0, 0.4, 1.0, 0.4, 1.0, 0.2026, 1.0, 0.6, 1.0, 0.6, 1.0, 0.8, 1.0, 0.8, 1.0, 0.7975, 1.0, 0.6, 1.0, 0.6, 1.0, 0.8, 1.0, 0.8, 1.0, 0.2, 1.0, 0.2, 1.0, 1.0, 1.0, 1.0, 1.0, 0.2, 1.0, 2.98e-08, 1.0, 1.0, 1.0, 0.2, 1.0, 0.4, 1.0, 0.6, 1.0, 0.6, 1.0, 0.4, 1.0, 0.6, 1.0, 0.6, 1.0, 0.8, 1.0, 0.8, 1.0, 0.25, 0.49, 0.25, 0.25, 0.4783, 0.3242, 0.25, 0.25, 0.3911, 0.05584, 0.4783, 0.3242, 0.25, 0.25, 0.1089, 0.05584, 0.3911, 0.05584, 0.4783, 0.3242, 0.3911, 0.05584, 0.3911, 0.05584, 0.4783, 0.3242, 0.02175, 0.3242, 0.1089, 0.05584, 0.25, 0.25, 0.02175, 0.3242, 0.25, 0.25, 0.25, 0.49, 0.02175, 0.3242, 0.25, 0.49, 0.25, 0.49, 0.02175, 0.3242, 0.25, 0.49, 0.4783, 0.3242, 0.4783, 0.3242, 0.25, 0.49, 0.02175, 0.3242, 0.25, 0.49, 0.25, 0.49, 0.02175, 0.3242, 0.1089, 0.05584, 0.02175, 0.3242, 0.02175, 0.3242, 0.1089, 0.05584, 0.3911, 0.05584, 0.1089, 0.05584, 0.1089, 0.05584, 0.3911, 0.05584, 0.1089, 0.05584, 0.02175, 0.3242, 0.02175, 0.3242, 0.1089, 0.05584, 0.3911, 0.05584, 0.1089, 0.05584, 0.1089, 0.05584, 0.3911, 0.05584, 0.25, 0.49, 0.4783, 0.3242, 0.4783, 0.3242, 0.25, 0.49, 0.1089, 0.05584, 0.02175, 0.3242, 0.02175, 0.3242, 0.1089, 0.05584, 0.4783, 0.3242, 0.3911, 0.05584, 0.3911, 0.05584, 0.4783, 0.3242, 0.02175, 0.3242, 0.25, 0.49, 0.25, 0.49, 0.02175, 0.3242, 0.4783, 0.3242, 0.3911, 0.05584, 0.3911, 0.05584, 0.4783, 0.3242, 0.02175, 0.3242, 0.25, 0.49, 0.25, 0.49, 0.02175, 0.3242, 0.3911, 0.05584, 0.1089, 0.05584, 0.1089, 0.05584, 0.3911, 0.05584, 0.25, 0.49, 0.4783, 0.3242, 0.4783, 0.3242, 0.25, 0.49, 0.1089, 0.05584, 0.02175, 0.3242, 0.02175, 0.3242, 0.1089, 0.05584, 0.3911, 0.05584, 0.1089, 0.05584, 0.1089, 0.05584, 0.3911, 0.05584, 0.25, 0.49, 0.4783, 0.3242, 0.4783, 0.3242, 0.25, 0.49, 0.1089, 0.05584, 0.02175, 0.3242, 0.02175, 0.3242, 0.1089, 0.05584, 0.4783, 0.3242, 0.3911, 0.05584, 0.3911, 0.05584, 0.4783, 0.3242, 0.02175, 0.3242, 0.25, 0.49, 0.25, 0.49, 0.02175, 0.3242, 0.4783, 0.3242, 0.3911, 0.05584, 0.3911, 0.05584, 0.4783, 0.3242, 0.02175, 0.3242, 0.25, 0.49, 0.25, 0.49, 0.02175, 0.3242, 0.3911, 0.05584, 0.1089, 0.05584, 0.1089, 0.05584, 0.3911, 0.05584, 0.25, 0.49, 0.4783, 0.3242, 0.4783, 0.3242, 0.25, 0.49, 0.1089, 0.05584, 0.02175, 0.3242, 0.02175, 0.3242, 0.1089, 0.05584, 0.3911, 0.05584, 0.1089, 0.05584, 0.1089, 0.05584, 0.3911, 0.05584, 0.25, 0.49, 0.4783, 0.3242, 0.4783, 0.3242, 0.25, 0.49, 0.1089, 0.05584, 0.02175, 0.3242, 0.02175, 0.3242, 0.1089, 0.05584, 0.4783, 0.3242, 0.3911, 0.05584, 0.3911, 0.05584, 0.4783, 0.3242, 0.4783, 0.3242, 0.3911, 0.05584, 0.3911, 0.05584, 0.4783, 0.3242, 0.02175, 0.3242, 0.25, 0.49, 0.25, 0.49, 0.02175, 0.3242, 0.3911, 0.05584, 0.1089, 0.05584, 0.1089, 0.05584, 0.3911, 0.05584, 0.25, 0.49, 0.4783, 0.3242, 0.4783, 0.3242, 0.25, 0.49, 0.2504, 0.4107, 0.25, 0.4104, 0.25, 0.49, 0.4783, 0.3242, 0.3999, 0.2987, 0.4014, 0.3011, 0.4783, 0.3242, 0.3911, 0.05584, 0.3414, 0.1242, 0.3431, 0.124, 0.3999, 0.2987, 0.3911, 0.05584, 0.1089, 0.05584, 0.1586, 0.1242, 0.3414, 0.1242, 0.4783, 0.3242, 0.4783, 0.3242, 0.3911, 0.05584, 0.3911, 0.05584, 0.1586, 0.1242, 0.1089, 0.05584, 0.02175, 0.3242, 0.1004, 0.2986, 0.1571, 0.124, 0.09947, 0.301, 0.1004, 0.2986, 0.02175, 0.3242, 0.25, 0.49, 0.25, 0.4104, 0.02175, 0.3242, 0.02175, 0.3242, 0.25, 0.49, 0.25, 0.49, 0.25, 0.49, 0.25, 0.49, 0.4783, 0.3242, 0.4783, 0.3242, 0.02175, 0.3242, 0.02175, 0.3242, 0.25, 0.49, 0.25, 0.49, 0.1089, 0.05584, 0.1089, 0.05584, 0.02175, 0.3242, 0.02175, 0.3242, 0.3911, 0.05584, 0.3911, 0.05584, 0.1089, 0.05584, 0.1089, 0.05584, 0.1089, 0.05584, 0.1089, 0.05584, 0.02175, 0.3242, 0.02175, 0.3242, 0.3911, 0.05584, 0.3911, 0.05584, 0.1089, 0.05584, 0.1089, 0.05584, 0.25, 0.49, 0.25, 0.49, 0.4783, 0.3242, 0.4783, 0.3242, 0.1089, 0.05584, 0.1089, 0.05584, 0.02175, 0.3242, 0.02175, 0.3242, 0.4783, 0.3242, 0.4783, 0.3242, 0.3911, 0.05584, 0.3911, 0.05584, 0.02175, 0.3242, 0.02175, 0.3242, 0.25, 0.49, 0.25, 0.49, 0.4783, 0.3242, 0.4783, 0.3242, 0.3911, 0.05584, 0.3911, 0.05584, 0.02175, 0.3242, 0.02175, 0.3242, 0.25, 0.49, 0.25, 0.49, 0.3911, 0.05584, 0.3911, 0.05584, 0.1089, 0.05584, 0.1089, 0.05584, 0.25, 0.49, 0.25, 0.49, 0.4783, 0.3242, 0.4783, 0.3242, 0.1089, 0.05584, 0.1089, 0.05584, 0.02175, 0.3242, 0.02175, 0.3242, 0.3911, 0.05584, 0.3911, 0.05584, 0.1089, 0.05584, 0.1089, 0.05584, 0.25, 0.49, 0.25, 0.49, 0.4783, 0.3242, 0.4783, 0.3242, 0.1089, 0.05584, 0.1089, 0.05584, 0.02175, 0.3242, 0.02175, 0.3242, 0.4783, 0.3242, 0.4783, 0.3242, 0.3911, 0.05584, 0.3911, 0.05584, 0.02175, 0.3242, 0.02175, 0.3242, 0.25, 0.49, 0.25, 0.49, 0.4783, 0.3242, 0.4783, 0.3242, 0.3911, 0.05584, 0.3911, 0.05584, 0.02175, 0.3242, 0.02175, 0.3242, 0.25, 0.49, 0.25, 0.49, 0.3911, 0.05584, 0.3911, 0.05584, 0.1089, 0.05584, 0.1089, 0.05584, 0.25, 0.49, 0.25, 0.49, 0.4783, 0.3242, 0.4783, 0.3242, 0.1089, 0.05584, 0.1089, 0.05584, 0.02175, 0.3242, 0.02175, 0.3242, 0.3911, 0.05584, 0.3911, 0.05584, 0.1089, 0.05584, 0.1089, 0.05584, 0.25, 0.49, 0.25, 0.49, 0.4783, 0.3242, 0.4783, 0.3242, 0.1089, 0.05584, 0.1089, 0.05584, 0.02175, 0.3242, 0.02175, 0.3242, 0.4783, 0.3242, 0.4783, 0.3242, 0.3911, 0.05584, 0.3911, 0.05584, 0.4783, 0.3242, 0.4783, 0.3242, 0.3911, 0.05584, 0.3911, 0.05584, 0.02175, 0.3242, 0.02175, 0.3242, 0.25, 0.49, 0.25, 0.49, 0.3911, 0.05584, 0.3911, 0.05584, 0.1089, 0.05584, 0.1089, 0.05584, 0.25, 0.49, 0.25, 0.49, 0.4783, 0.3242, 0.4783, 0.3242, 0.02175, 0.3242, 0.02175, 0.3242, 0.25, 0.49, 0.25, 0.49, 0.1089, 0.05584, 0.1089, 0.05584, 0.3911, 0.05584, 0.3911, 0.05584, 0.25, 0.49, 0.25, 0.49, 0.4783, 0.3242, 0.4783, 0.3242, 0.1089, 0.05584, 0.1089, 0.05584, 0.02175, 0.3242, 0.02175, 0.3242, 0.3911, 0.05584, 0.3911, 0.05584, 0.4783, 0.3242, 0.4783, 0.3242, 0.6089, 0.05584, 0.6089, 0.05584, 0.8911, 0.05584, 0.8911, 0.05584, 0.8911, 0.05584, 0.8911, 0.05584, 0.9783, 0.3242, 0.9783, 0.3242, 0.9783, 0.3242, 0.9783, 0.3242, 0.75, 0.49, 0.75, 0.49, 0.75, 0.49, 0.75, 0.49, 0.5217, 0.3242, 0.5217, 0.3242, 0.5217, 0.3242, 0.5217, 0.3242, 0.1089, 0.05584, 0.6089, 0.05584, 0.4783, 0.3242, 0.4783, 0.3242, 0.3911, 0.05584, 0.3911, 0.05584, 0.02175, 0.3242, 0.02175, 0.3242, 0.1089, 0.05584, 0.1089, 0.05584, 0.4783, 0.3242, 0.4783, 0.3242, 0.25, 0.49, 0.25, 0.49, 0.3911, 0.05584, 0.3911, 0.05584, 0.1089, 0.05584, 0.1089, 0.05584, 0.25, 0.49, 0.25, 0.49, 0.02175, 0.3242, 0.02175, 0.3242])
me_cylinder_002.update()
me_cylinder_003 = bpy.data.meshes.new('Cylinder.003')
me_cylinder_003.from_pydata([(0.05003, 0.1809, -1.13), (0.03585, 0.07699, 1.383), (0.05003, 0.1501, -0.9527), (0.146, -0.003079, 1.383), (0.2053, 0.06812, -1.13), (0.104, -0.1326, 1.383), (0.2053, 0.03727, -0.9527), (-0.03226, -0.1326, 1.383), (-0.07436, -0.003079, 1.383), (0.146, -0.1144, -1.13), (0.146, -0.1453, -0.9527), (0.03585, -0.03889, 1.459), (-0.04593, -0.1144, -1.13), (0.04126, 0.2206, 1.21), (-0.04593, -0.1453, -0.9527), (0.288, 0.0413, 1.21), (0.1938, -0.2488, 1.21), (-0.1052, 0.06812, -1.13), (-0.1052, 0.03727, -0.9527), (-0.1112, -0.2488, 1.21), (0.001977, 0.2093, -0.6618), (-0.2055, 0.0413, 1.21), (0.15, 0.1018, -0.6618), (0.07107, 0.3419, 1.025), (0.09348, -0.07229, -0.6618), (0.4332, 0.07879, 1.025), (-0.08953, -0.07229, -0.6618), (0.2949, -0.347, 1.025), (-0.1461, 0.1018, -0.6618), (-0.1528, -0.347, 1.025), (-0.02286, 0.2145, -0.4586), (-0.2911, 0.07879, 1.025), (0.1252, 0.1069, -0.4586), (0.07378, 0.3744, 0.8139), (0.4668, 0.08881, 0.8139), (0.06865, -0.06715, -0.4586), (-0.1144, -0.06715, -0.4586), (0.3167, -0.3732, 0.8139), (-0.1709, 0.1069, -0.4586), (-0.1691, -0.3732, 0.8139), (-0.3192, 0.08881, 0.8139), (0.02192, 0.1631, -0.1604), (0.06871, 0.4031, 0.7082), (0.17, 0.0555, -0.1604), (0.4891, 0.09767, 0.7082), (0.1134, -0.1186, -0.1604), (0.3285, -0.3965, 0.7082), (-0.06959, -0.1186, -0.1604), (-0.1261, 0.0555, -0.1519), (-0.1911, -0.3965, 0.7082), (-0.3517, 0.09767, 0.7082), (0.06001, 0.1374, 0.0495), (0.06985, 0.4206, 0.5815), (0.2081, 0.02979, 0.0495), (0.1515, -0.1443, 0.0495), (0.507, 0.1031, 0.5815), (-0.03149, -0.1443, 0.0495), (0.34, -0.4108, 0.5815), (-0.08805, 0.02979, 0.0495), (-0.2003, -0.4108, 0.5815), (0.08259, 0.1459, 0.3102), (-0.3673, 0.1031, 0.5815), (0.2586, 0.01832, 0.3102), (0.07475, 0.5125, 0.526), (0.1912, -0.1884, 0.3102), (0.5721, 0.1314, 0.526), (-0.04477, -0.2146, 0.31), (0.3989, -0.4852, 0.526), (-0.09313, 0.01821, 0.3102), (-0.2494, -0.4852, 0.526), (0.07447, 0.1091, 0.8625), (-0.4498, 0.1314, 0.526), (0.2152, 0.006851, 0.8625), (0.08537, 0.6184, 0.4216), (0.6881, 0.1642, 0.4216), (0.1615, -0.1586, 0.8625), (-0.01253, -0.1586, 0.8625), (0.4718, -0.5709, 0.4216), (-0.06629, 0.006851, 0.8625), (-0.3011, -0.5709, 0.4216), (-0.5399, 0.1642, 0.4216), (0.04737, 0.04793, 1.258), (0.1299, -0.01206, 1.258), (0.03767, 0.06798, 1.31), (0.1402, -0.006485, 1.31), (0.0984, -0.1091, 1.258), (-0.00366, -0.1091, 1.258), (-0.0352, -0.01206, 1.258), (0.101, -0.127, 1.31), (-0.02568, -0.127, 1.31), (-0.06482, -0.006485, 1.31), (0.04271, 0.2015, 1.148), (0.2722, 0.03478, 1.148), (0.1845, -0.235, 1.148), (-0.09913, -0.235, 1.148), (-0.1868, 0.03478, 1.148), (0.07042, 0.3144, 0.9769), (0.4072, 0.06965, 0.9769), (0.2786, -0.3263, 0.9769), (-0.1377, -0.3263, 0.9769), (-0.2664, 0.06965, 0.9769), (0.07143, 0.3445, 0.7803), (0.4369, 0.07898, 0.7803), (0.2973, -0.3507, 0.7803), (-0.1545, -0.3507, 0.7803), (-0.2941, 0.07898, 0.7803), (0.06742, 0.3713, 0.6888), (0.4584, 0.08729, 0.6888), (0.3091, -0.3723, 0.6888), (-0.1742, -0.3723, 0.6888), (-0.3236, 0.08729, 0.6888), (0.07206, 0.3878, 0.5716), (0.4786, 0.09239, 0.5716), (0.3233, -0.3855, 0.5716), (-0.1792, -0.3855, 0.5716), (-0.3345, 0.09239, 0.5716), (0.07522, 0.4733, 0.5202), (0.5377, 0.1188, 0.5202), (0.3767, -0.4547, 0.5202), (-0.2263, -0.4547, 0.5202), (-0.4126, 0.1188, 0.5202), (0.08513, 0.5718, 0.4225), (0.6457, 0.1493, 0.4225), (0.4445, -0.5343, 0.4225), (-0.2743, -0.5343, 0.4225), (-0.4964, 0.1493, 0.4225), (0.0855, 0.6394, 0.3558), (0.7074, 0.1707, 0.3558), (0.4842, -0.5878, 0.3558), (-0.3132, -0.5878, 0.3558), (-0.5597, 0.1707, 0.3558), (0.08525, 0.5912, 0.3568), (0.6637, 0.1553, 0.3568), (0.4561, -0.5501, 0.3568), (-0.2856, -0.5501, 0.3568), (-0.5148, 0.1553, 0.3568), (-0.02992, -0.01687, 1.333), (0.03784, 0.03238, 1.333), (0.03767, 0.03223, 1.333), (0.07949, -0.09637, 1.334), (0.0787, -0.09627, 1.335), (-0.004052, -0.09636, 1.334), (-0.003371, -0.09627, 1.335), (0.1056, -0.01686, 1.333), (-0.02953, -0.01795, 1.334), (0.105, -0.01792, 1.334)], [], [(0, 2, 6, 4), (4, 6, 10, 9), (9, 10, 14, 12), (14, 10, 24, 26), (12, 14, 18, 17), (17, 18, 2, 0), (17, 0, 4, 9, 12), (20, 28, 38, 30), (18, 14, 26, 28), (10, 6, 22, 24), (2, 18, 28, 20), (6, 2, 20, 22), (38, 36, 47, 48), (26, 24, 35, 36), (22, 20, 30, 32), (28, 26, 36, 38), (24, 22, 32, 35), (45, 35, 32, 43), (32, 30, 41, 43), (58, 56, 66, 68), (54, 56, 47, 45), (43, 41, 51, 53), (48, 47, 56, 58), (60, 68, 78, 70), (51, 58, 68, 60), (56, 54, 64, 66), (53, 51, 60, 62), (78, 76, 86, 87), (66, 64, 75, 76), (62, 60, 70, 72), (68, 66, 76, 78), (64, 62, 72, 75), (81, 87, 136, 138, 137), (75, 72, 82, 85), (70, 78, 87, 81), (76, 75, 85, 86), (72, 70, 81, 82), (139, 140, 142, 141, 86, 85), (82, 81, 137, 143), (136, 87, 86, 141, 144), (139, 85, 82, 143, 145), (64, 54, 53, 62), (38, 48, 41, 30), (58, 51, 41, 48), (36, 35, 45, 47), (54, 45, 43, 53), (1, 11, 3), (11, 5, 3), (11, 7, 5), (3, 5, 16, 15), (8, 7, 11), (8, 11, 1), (21, 13, 23, 31), (1, 3, 15, 13), (8, 1, 13, 21), (7, 8, 21, 19), (5, 7, 19, 16), (29, 31, 40, 39), (16, 19, 29, 27), (13, 15, 25, 23), (19, 21, 31, 29), (15, 16, 27, 25), (40, 33, 42, 50), (25, 27, 37, 34), (31, 23, 33, 40), (27, 29, 39, 37), (23, 25, 34, 33), (49, 50, 61, 59), (37, 39, 49, 46), (33, 34, 44, 42), (39, 40, 50, 49), (34, 37, 46, 44), (61, 52, 63, 71), (44, 46, 57, 55), (50, 42, 52, 61), (46, 49, 59, 57), (42, 44, 55, 52), (69, 71, 80, 79), (57, 59, 69, 67), (52, 55, 65, 63), (59, 61, 71, 69), (55, 57, 67, 65), (65, 67, 77, 74), (71, 63, 73, 80), (67, 69, 79, 77), (63, 65, 74, 73), (137, 138, 83, 84, 145, 143), (84, 88, 140, 139, 145), (88, 89, 142, 140), (84, 92, 93, 88), (142, 89, 90, 144, 141), (136, 144, 90, 83, 138), (95, 100, 96, 91), (83, 91, 92, 84), (90, 95, 91, 83), (89, 94, 95, 90), (88, 93, 94, 89), (99, 104, 105, 100), (93, 98, 99, 94), (91, 96, 97, 92), (94, 99, 100, 95), (92, 97, 98, 93), (105, 110, 106, 101), (97, 102, 103, 98), (100, 105, 101, 96), (98, 103, 104, 99), (96, 101, 102, 97), (109, 114, 115, 110), (103, 108, 109, 104), (101, 106, 107, 102), (104, 109, 110, 105), (102, 107, 108, 103), (115, 120, 116, 111), (107, 112, 113, 108), (110, 115, 111, 106), (108, 113, 114, 109), (106, 111, 112, 107), (119, 124, 125, 120), (113, 118, 119, 114), (111, 116, 117, 112), (114, 119, 120, 115), (112, 117, 118, 113), (117, 122, 123, 118), (120, 125, 121, 116), (118, 123, 124, 119), (116, 121, 122, 117), (125, 135, 131, 121), (79, 129, 128, 77), (121, 131, 132, 122), (124, 134, 135, 125), (77, 128, 127, 74), (129, 134, 133, 128), (128, 133, 132, 127), (127, 132, 131, 126), (126, 131, 135, 130), (130, 135, 134, 129), (122, 132, 133, 123), (80, 130, 129, 79), (74, 127, 126, 73), (123, 133, 134, 124), (73, 126, 130, 80)])
me_cylinder_003.polygons.foreach_set('use_smooth', [True] * 141)
_uv = me_cylinder_003.uv_layers.new(name='UVMap')
_uv.uv.foreach_set('vector', [1.0, 0.5, 1.0, 1.0, 0.8, 1.0, 0.8, 0.5, 0.8, 0.5, 0.8, 1.0, 0.6, 1.0, 0.6, 0.5, 0.6, 0.5, 0.6, 1.0, 0.4, 1.0, 0.4, 0.5, 0.4, 1.0, 0.6, 1.0, 0.6, 1.0, 0.4, 1.0, 0.4, 0.5, 0.4, 1.0, 0.2, 1.0, 0.2, 0.5, 0.2, 0.5, 0.2, 1.0, 2.98e-08, 1.0, 2.98e-08, 0.5, 0.5217, 0.3242, 0.75, 0.49, 0.9783, 0.3242, 0.8911, 0.05584, 0.6089, 0.05584, 2.98e-08, 1.0, 0.2, 1.0, 0.2, 1.0, 2.98e-08, 1.0, 0.2, 1.0, 0.4, 1.0, 0.4, 1.0, 0.2, 1.0, 0.6, 1.0, 0.8, 1.0, 0.8, 1.0, 0.6, 1.0, 2.98e-08, 1.0, 0.2, 1.0, 0.2, 1.0, 2.98e-08, 1.0, 0.8, 1.0, 1.0, 1.0, 1.0, 1.0, 0.8, 1.0, 0.2, 1.0, 0.4, 1.0, 0.4, 1.0, 0.2, 1.0, 0.4, 1.0, 0.6, 1.0, 0.6, 1.0, 0.4, 1.0, 0.8, 1.0, 1.0, 1.0, 1.0, 1.0, 0.8, 1.0, 0.2, 1.0, 0.4, 1.0, 0.4, 1.0, 0.2, 1.0, 0.6, 1.0, 0.8, 1.0, 0.8, 1.0, 0.6, 1.0, 0.6, 1.0, 0.6, 1.0, 0.8, 1.0, 0.8, 1.0, 0.8, 1.0, 1.0, 1.0, 1.0, 1.0, 0.8, 1.0, 0.2, 1.0, 0.4, 1.0, 0.4, 1.0, 0.2, 1.0, 0.6, 1.0, 0.4, 1.0, 0.4, 1.0, 0.6, 1.0, 0.8, 1.0, 1.0, 1.0, 1.0, 1.0, 0.8, 1.0, 0.2, 1.0, 0.4, 1.0, 0.4, 1.0, 0.2, 1.0, 2.98e-08, 1.0, 0.2, 1.0, 0.2, 1.0, 2.98e-08, 1.0, 2.98e-08, 1.0, 0.2, 1.0, 0.2, 1.0, 2.98e-08, 1.0, 0.4, 1.0, 0.6, 1.0, 0.6, 1.0, 0.4, 1.0, 0.8, 1.0, 1.0, 1.0, 1.0, 1.0, 0.8, 1.0, 0.2, 1.0, 0.4, 1.0, 0.4, 1.0, 0.2, 1.0, 0.4, 1.0, 0.6, 1.0, 0.6, 1.0, 0.4, 1.0, 0.8, 1.0, 1.0, 1.0, 1.0, 1.0, 0.8, 1.0, 0.2, 1.0, 0.4, 1.0, 0.4, 1.0, 0.2, 1.0, 0.6, 1.0, 0.8, 1.0, 0.8, 1.0, 0.6, 1.0, 2.98e-08, 1.0, 0.2, 1.0, 0.2, 1.0, 0.0004504, 1.0, 2.98e-08, 1.0, 0.6, 1.0, 0.8, 1.0, 0.8, 1.0, 0.6, 1.0, 2.98e-08, 1.0, 0.2, 1.0, 0.2, 1.0, 2.98e-08, 1.0, 0.4, 1.0, 0.6, 1.0, 0.6, 1.0, 0.4, 1.0, 0.8, 1.0, 1.0, 1.0, 1.0, 1.0, 0.8, 1.0, 0.6, 1.0, 0.5985, 1.0, 0.4017, 1.0, 0.4, 1.0, 0.4, 1.0, 0.6, 1.0, 0.8, 1.0, 1.0, 1.0, 1.0, 1.0, 0.8, 1.0, 0.2, 1.0, 0.2, 1.0, 0.4, 1.0, 0.4, 1.0, 0.2026, 1.0, 0.6, 1.0, 0.6, 1.0, 0.8, 1.0, 0.8, 1.0, 0.7975, 1.0, 0.6, 1.0, 0.6, 1.0, 0.8, 1.0, 0.8, 1.0, 0.2, 1.0, 0.2, 1.0, 1.0, 1.0, 1.0, 1.0, 0.2, 1.0, 2.98e-08, 1.0, 1.0, 1.0, 0.2, 1.0, 0.4, 1.0, 0.6, 1.0, 0.6, 1.0, 0.4, 1.0, 0.6, 1.0, 0.6, 1.0, 0.8, 1.0, 0.8, 1.0, 0.25, 0.49, 0.25, 0.25, 0.4783, 0.3242, 0.25, 0.25, 0.3911, 0.05584, 0.4783, 0.3242, 0.25, 0.25, 0.1089, 0.05584, 0.3911, 0.05584, 0.4783, 0.3242, 0.3911, 0.05584, 0.3911, 0.05584, 0.4783, 0.3242, 0.02175, 0.3242, 0.1089, 0.05584, 0.25, 0.25, 0.02175, 0.3242, 0.25, 0.25, 0.25, 0.49, 0.02175, 0.3242, 0.25, 0.49, 0.25, 0.49, 0.02175, 0.3242, 0.25, 0.49, 0.4783, 0.3242, 0.4783, 0.3242, 0.25, 0.49, 0.02175, 0.3242, 0.25, 0.49, 0.25, 0.49, 0.02175, 0.3242, 0.1089, 0.05584, 0.02175, 0.3242, 0.02175, 0.3242, 0.1089, 0.05584, 0.3911, 0.05584, 0.1089, 0.05584, 0.1089, 0.05584, 0.3911, 0.05584, 0.1089, 0.05584, 0.02175, 0.3242, 0.02175, 0.3242, 0.1089, 0.05584, 0.3911, 0.05584, 0.1089, 0.05584, 0.1089, 0.05584, 0.3911, 0.05584, 0.25, 0.49, 0.4783, 0.3242, 0.4783, 0.3242, 0.25, 0.49, 0.1089, 0.05584, 0.02175, 0.3242, 0.02175, 0.3242, 0.1089, 0.05584, 0.4783, 0.3242, 0.3911, 0.05584, 0.3911, 0.05584, 0.4783, 0.3242, 0.02175, 0.3242, 0.25, 0.49, 0.25, 0.49, 0.02175, 0.3242, 0.4783, 0.3242, 0.3911, 0.05584, 0.3911, 0.05584, 0.4783, 0.3242, 0.02175, 0.3242, 0.25, 0.49, 0.25, 0.49, 0.02175, 0.3242, 0.3911, 0.05584, 0.1089, 0.05584, 0.1089, 0.05584, 0.3911, 0.05584, 0.25, 0.49, 0.4783, 0.3242, 0.4783, 0.3242, 0.25, 0.49, 0.1089, 0.05584, 0.02175, 0.3242, 0.02175, 0.3242, 0.1089, 0.05584, 0.3911, 0.05584, 0.1089, 0.05584, 0.1089, 0.05584, 0.3911, 0.05584, 0.25, 0.49, 0.4783, 0.3242, 0.4783, 0.3242, 0.25, 0.49, 0.1089, 0.05584, 0.02175, 0.3242, 0.02175, 0.3242, 0.1089, 0.05584, 0.4783, 0.3242, 0.3911, 0.05584, 0.3911, 0.05584, 0.4783, 0.3242, 0.02175, 0.3242, 0.25, 0.49, 0.25, 0.49, 0.02175, 0.3242, 0.4783, 0.3242, 0.3911, 0.05584, 0.3911, 0.05584, 0.4783, 0.3242, 0.02175, 0.3242, 0.25, 0.49, 0.25, 0.49, 0.02175, 0.3242, 0.3911, 0.05584, 0.1089, 0.05584, 0.1089, 0.05584, 0.3911, 0.05584, 0.25, 0.49, 0.4783, 0.3242, 0.4783, 0.3242, 0.25, 0.49, 0.1089, 0.05584, 0.02175, 0.3242, 0.02175, 0.3242, 0.1089, 0.05584, 0.3911, 0.05584, 0.1089, 0.05584, 0.1089, 0.05584, 0.3911, 0.05584, 0.25, 0.49, 0.4783, 0.3242, 0.4783, 0.3242, 0.25, 0.49, 0.1089, 0.05584, 0.02175, 0.3242, 0.02175, 0.3242, 0.1089, 0.05584, 0.4783, 0.3242, 0.3911, 0.05584, 0.3911, 0.05584, 0.4783, 0.3242, 0.4783, 0.3242, 0.3911, 0.05584, 0.3911, 0.05584, 0.4783, 0.3242, 0.02175, 0.3242, 0.25, 0.49, 0.25, 0.49, 0.02175, 0.3242, 0.3911, 0.05584, 0.1089, 0.05584, 0.1089, 0.05584, 0.3911, 0.05584, 0.25, 0.49, 0.4783, 0.3242, 0.4783, 0.3242, 0.25, 0.49, 0.2504, 0.4107, 0.25, 0.4104, 0.25, 0.49, 0.4783, 0.3242, 0.3999, 0.2987, 0.4014, 0.3011, 0.4783, 0.3242, 0.3911, 0.05584, 0.3414, 0.1242, 0.3431, 0.124, 0.3999, 0.2987, 0.3911, 0.05584, 0.1089, 0.05584, 0.1586, 0.1242, 0.3414, 0.1242, 0.4783, 0.3242, 0.4783, 0.3242, 0.3911, 0.05584, 0.3911, 0.05584, 0.1586, 0.1242, 0.1089, 0.05584, 0.02175, 0.3242, 0.1004, 0.2986, 0.1571, 0.124, 0.09947, 0.301, 0.1004, 0.2986, 0.02175, 0.3242, 0.25, 0.49, 0.25, 0.4104, 0.02175, 0.3242, 0.02175, 0.3242, 0.25, 0.49, 0.25, 0.49, 0.25, 0.49, 0.25, 0.49, 0.4783, 0.3242, 0.4783, 0.3242, 0.02175, 0.3242, 0.02175, 0.3242, 0.25, 0.49, 0.25, 0.49, 0.1089, 0.05584, 0.1089, 0.05584, 0.02175, 0.3242, 0.02175, 0.3242, 0.3911, 0.05584, 0.3911, 0.05584, 0.1089, 0.05584, 0.1089, 0.05584, 0.1089, 0.05584, 0.1089, 0.05584, 0.02175, 0.3242, 0.02175, 0.3242, 0.3911, 0.05584, 0.3911, 0.05584, 0.1089, 0.05584, 0.1089, 0.05584, 0.25, 0.49, 0.25, 0.49, 0.4783, 0.3242, 0.4783, 0.3242, 0.1089, 0.05584, 0.1089, 0.05584, 0.02175, 0.3242, 0.02175, 0.3242, 0.4783, 0.3242, 0.4783, 0.3242, 0.3911, 0.05584, 0.3911, 0.05584, 0.02175, 0.3242, 0.02175, 0.3242, 0.25, 0.49, 0.25, 0.49, 0.4783, 0.3242, 0.4783, 0.3242, 0.3911, 0.05584, 0.3911, 0.05584, 0.02175, 0.3242, 0.02175, 0.3242, 0.25, 0.49, 0.25, 0.49, 0.3911, 0.05584, 0.3911, 0.05584, 0.1089, 0.05584, 0.1089, 0.05584, 0.25, 0.49, 0.25, 0.49, 0.4783, 0.3242, 0.4783, 0.3242, 0.1089, 0.05584, 0.1089, 0.05584, 0.02175, 0.3242, 0.02175, 0.3242, 0.3911, 0.05584, 0.3911, 0.05584, 0.1089, 0.05584, 0.1089, 0.05584, 0.25, 0.49, 0.25, 0.49, 0.4783, 0.3242, 0.4783, 0.3242, 0.1089, 0.05584, 0.1089, 0.05584, 0.02175, 0.3242, 0.02175, 0.3242, 0.4783, 0.3242, 0.4783, 0.3242, 0.3911, 0.05584, 0.3911, 0.05584, 0.02175, 0.3242, 0.02175, 0.3242, 0.25, 0.49, 0.25, 0.49, 0.4783, 0.3242, 0.4783, 0.3242, 0.3911, 0.05584, 0.3911, 0.05584, 0.02175, 0.3242, 0.02175, 0.3242, 0.25, 0.49, 0.25, 0.49, 0.3911, 0.05584, 0.3911, 0.05584, 0.1089, 0.05584, 0.1089, 0.05584, 0.25, 0.49, 0.25, 0.49, 0.4783, 0.3242, 0.4783, 0.3242, 0.1089, 0.05584, 0.1089, 0.05584, 0.02175, 0.3242, 0.02175, 0.3242, 0.3911, 0.05584, 0.3911, 0.05584, 0.1089, 0.05584, 0.1089, 0.05584, 0.25, 0.49, 0.25, 0.49, 0.4783, 0.3242, 0.4783, 0.3242, 0.1089, 0.05584, 0.1089, 0.05584, 0.02175, 0.3242, 0.02175, 0.3242, 0.4783, 0.3242, 0.4783, 0.3242, 0.3911, 0.05584, 0.3911, 0.05584, 0.4783, 0.3242, 0.4783, 0.3242, 0.3911, 0.05584, 0.3911, 0.05584, 0.02175, 0.3242, 0.02175, 0.3242, 0.25, 0.49, 0.25, 0.49, 0.3911, 0.05584, 0.3911, 0.05584, 0.1089, 0.05584, 0.1089, 0.05584, 0.25, 0.49, 0.25, 0.49, 0.4783, 0.3242, 0.4783, 0.3242, 0.02175, 0.3242, 0.02175, 0.3242, 0.25, 0.49, 0.25, 0.49, 0.1089, 0.05584, 0.1089, 0.05584, 0.3911, 0.05584, 0.3911, 0.05584, 0.25, 0.49, 0.25, 0.49, 0.4783, 0.3242, 0.4783, 0.3242, 0.1089, 0.05584, 0.1089, 0.05584, 0.02175, 0.3242, 0.02175, 0.3242, 0.3911, 0.05584, 0.3911, 0.05584, 0.4783, 0.3242, 0.4783, 0.3242, 0.6089, 0.05584, 0.6089, 0.05584, 0.8911, 0.05584, 0.8911, 0.05584, 0.8911, 0.05584, 0.8911, 0.05584, 0.9783, 0.3242, 0.9783, 0.3242, 0.9783, 0.3242, 0.9783, 0.3242, 0.75, 0.49, 0.75, 0.49, 0.75, 0.49, 0.75, 0.49, 0.5217, 0.3242, 0.5217, 0.3242, 0.5217, 0.3242, 0.5217, 0.3242, 0.1089, 0.05584, 0.6089, 0.05584, 0.4783, 0.3242, 0.4783, 0.3242, 0.3911, 0.05584, 0.3911, 0.05584, 0.02175, 0.3242, 0.02175, 0.3242, 0.1089, 0.05584, 0.1089, 0.05584, 0.4783, 0.3242, 0.4783, 0.3242, 0.25, 0.49, 0.25, 0.49, 0.3911, 0.05584, 0.3911, 0.05584, 0.1089, 0.05584, 0.1089, 0.05584, 0.25, 0.49, 0.25, 0.49, 0.02175, 0.3242, 0.02175, 0.3242])
me_cylinder_003.update()

# ---- objects
ob_empty = bpy.data.objects.new('Empty', None)
ob_cylinder = bpy.data.objects.new('Cylinder', me_cylinder)
ob_cylinder_001 = bpy.data.objects.new('Cylinder.001', me_cylinder_001)
ob_cylinder_002 = bpy.data.objects.new('Cylinder.002', me_cylinder_002)
ob_cylinder_003 = bpy.data.objects.new('Cylinder.003', me_cylinder_003)

# ---- transforms, parenting, visibility, modifiers, constraints
ob_empty.location = (0.0, 0.0, 4.075)
ob_empty.rotation_euler = (1.571, -0.0, -0.0)
ob_empty.scale = (1.915, 1.915, 1.915)
ob_empty.empty_display_type = 'IMAGE'
ob_empty.empty_display_size = 5.0
ob_cylinder.location = (0.04082, -2.08e-07, 1.548)
ob_cylinder.scale = (0.4274, 0.4274, 0.4274)
ob_cylinder_001.location = (-4.121, -0.03238, 1.532)
ob_cylinder_001.scale = (0.4274, 0.4274, 0.4274)
ob_cylinder_002.location = (-3.05, 0.03064, 2.198)
ob_cylinder_002.scale = (0.771, 0.771, 0.771)
ob_cylinder_003.location = (-1.785, -0.07456, 2.363)
ob_cylinder_003.scale = (1.048, 1.048, 1.048)

# ---- collection membership
scene.collection.objects.link(ob_empty)
scene.collection.objects.link(ob_cylinder)
scene.collection.objects.link(ob_cylinder_001)
scene.collection.objects.link(ob_cylinder_002)
scene.collection.objects.link(ob_cylinder_003)

# ---- scene / render settings (as saved in the file)
scene.frame_start = 1; scene.frame_end = 250; scene.frame_set(1)
scene.render.engine = 'BLENDER_EEVEE_NEXT'
scene.cycles.sampling_pattern = 'TABULATED_SOBOL'
scene.eevee.ray_tracing_options.trace_max_roughness = 0.0
bpy.context.view_layer.update()

# ---- added for rendering (the .blend has no active camera and no usable light): camera, sun
cam_auto = bpy.data.cameras.new('AutoCamera')
cam_auto.lens = 50.0
cam_auto.sensor_width = 36.0
cam_auto.clip_end = 1000.0
ob_auto_camera = bpy.data.objects.new('AutoCamera', cam_auto)
scene.collection.objects.link(ob_auto_camera)
ob_auto_camera.location = (8.25428, -10.9032, 11.6787)
ob_auto_camera.rotation_euler = (1.09748, -7.21219e-08, 0.694738)
scene.camera = ob_auto_camera
light_auto_sun = bpy.data.lights.new('AutoSun', 'SUN')
light_auto_sun.energy = 3.0
light_auto_sun.angle = 0.0523599
ob_auto_sun = bpy.data.objects.new('AutoSun', light_auto_sun)
scene.collection.objects.link(ob_auto_sun)
ob_auto_sun.rotation_euler = (0.872665, 0.174533, 0.523599)
bpy.context.view_layer.update()

